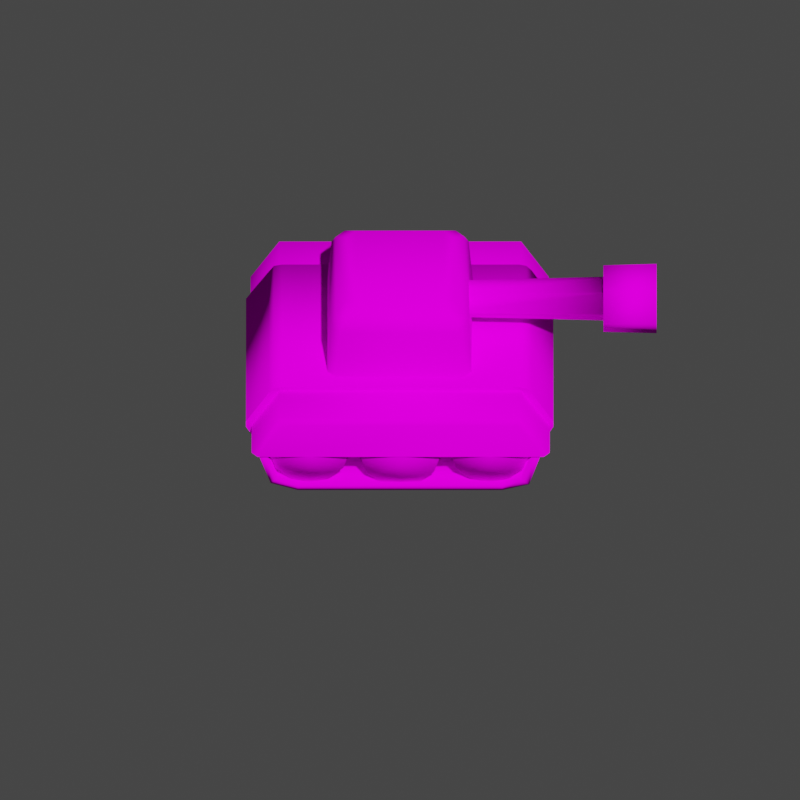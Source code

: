 # Source: tank_pla.blend  (saved by Blender 3.1.7; exported with 4.5.12 LTS)
import bpy
from mathutils import Matrix  # noqa: F401  (used for matrix-valued properties, if any)

bpy.ops.wm.read_factory_settings(use_empty=True)
scene = bpy.context.scene
scene.name = 'Scene'

# ---- collections
col_collection = bpy.data.collections.new('Collection'); scene.collection.children.link(col_collection)

# ---- images (referenced by path relative to the original .blend; pixels are not part of the script)
import os
ASSET_DIR = os.environ.get("B2B_ASSET_DIR", "")  # directory of the original .blend (textures are referenced by path, not embedded)
HERE = os.path.dirname(os.path.abspath(__file__))  # packed textures are extracted next to this script under _unpacked/

def load_image(name, relpath, width, height, colorspace="sRGB"):
    """Load a texture the original file referenced (path relative to the .blend, or extracted next to this script)."""
    p = next((c for c in (os.path.join(HERE, relpath), os.path.join(ASSET_DIR, relpath)) if relpath and os.path.exists(c)), "")
    if p:
        img = bpy.data.images.load(p, check_existing=True)
        img.name = name
    else:  # same state as the original file: an image datablock whose file is absent (Cycles renders it pink)
        img = bpy.data.images.new(name, width, height)
        img.source = "FILE"
        img.filepath = "//" + (relpath or name)
    img.colorspace_settings.name = colorspace
    return img
img_tank_blue_png = load_image('tank_blue.png', 'Tanks/textures/player/tank_blue.png', 1024, 1024, 'sRGB')

# ---- materials (node trees are filled in below, after node groups)
mat_material = bpy.data.materials.new('Material')
mat_material.alpha_threshold = 0.0
mat_material.use_transparent_shadow = False
mat_material.line_color = (0.0, 0.0, 0.0, 1.0)
mat_tank_mat = bpy.data.materials.new('tank_mat')
mat_tank_mat.use_transparent_shadow = False

# ---- material node trees
mat_material.use_nodes = True; mat_material.node_tree.nodes.clear()
_N = mat_material.node_tree.nodes; _L = mat_material.node_tree.links
n0 = _N.new('ShaderNodeOutputMaterial'); n0.name = 'Material Output'; n0.location = (300, 300)
n1 = _N.new('ShaderNodeBsdfPrincipled'); n1.name = 'Principled BSDF'; n1.location = (10, 300)
n1.distribution = 'GGX'
n1.subsurface_method = 'RANDOM_WALK_SKIN'
n1.inputs[2].default_value = 0.4
n1.inputs[3].default_value = 1.45
n1.inputs[27].default_value = (0.0, 0.0, 0.0, 1.0)
n1.inputs[28].default_value = 1.0
_L.new(n1.outputs[0], n0.inputs[0])
n0.is_active_output = True
mat_tank_mat.use_nodes = True; mat_tank_mat.node_tree.nodes.clear()
_N = mat_tank_mat.node_tree.nodes; _L = mat_tank_mat.node_tree.links
n0 = _N.new('ShaderNodeBsdfPrincipled'); n0.name = 'Principled BSDF'; n0.location = (0, 300)
n0.distribution = 'GGX'
n0.subsurface_method = 'RANDOM_WALK_SKIN'
n0.inputs[3].default_value = 1.45
n0.inputs[13].default_value = 0.0
n0.inputs[27].default_value = (0.0, 0.0, 0.0, 1.0)
n0.inputs[28].default_value = 1.0
n1 = _N.new('ShaderNodeOutputMaterial'); n1.name = 'Material Output'; n1.location = (300, 300)
n2 = _N.new('ShaderNodeTexImage'); n2.name = 'Image Texture'; n2.location = (-300, 300)
n2.label = 'Base Color'
n2.image = img_tank_blue_png
_L.new(n0.outputs[0], n1.inputs[0])
_L.new(n2.outputs[0], n0.inputs[0])
n1.is_active_output = True

# ---- world
world_world = bpy.data.worlds.new('World'); scene.world = world_world
world_world.use_nodes = True; world_world.node_tree.nodes.clear()
_N = world_world.node_tree.nodes; _L = world_world.node_tree.links
n0 = _N.new('ShaderNodeOutputWorld'); n0.name = 'World Output'; n0.location = (300, 300)
n1 = _N.new('ShaderNodeBackground'); n1.name = 'Background'; n1.location = (10, 300)
n1.inputs[0].default_value = (0.05088, 0.05088, 0.05088, 1.0)
_L.new(n1.outputs[0], n0.inputs[0])
n0.is_active_output = True
world_world.color = (0.05088, 0.05088, 0.05088)
world_world.use_sun_shadow = False
world_world.sun_shadow_jitter_overblur = 0.0

# ---- cameras
cam_camera = bpy.data.cameras.new('Camera')
cam_camera.type = 'ORTHO'
cam_camera.clip_end = 100.0
cam_camera.ortho_scale = 0.6143

# ---- lights
light_light = bpy.data.lights.new('Light', 'POINT')
light_light.transmission_factor = 0.0
light_light.energy = 3000.0
light_light.shadow_soft_size = 0.1
light_light.shadow_maximum_resolution = 0.006
light_light.use_absolute_resolution = True

# ---- meshes
me_cube = bpy.data.meshes.new('Cube')
me_cube.from_pydata([(1.0, 1.0, 1.0), (1.0, 1.0, -1.0), (1.0, -1.0, 1.0), (1.0, -1.0, -1.0), (-1.0, 1.0, 1.0), (-1.0, 1.0, -1.0), (-1.0, -1.0, 1.0), (-1.0, -1.0, -1.0)], [], [(0, 4, 6, 2), (3, 2, 6, 7), (7, 6, 4, 5), (5, 1, 3, 7), (1, 0, 2, 3), (5, 4, 0, 1)])
_uv = me_cube.uv_layers.new(name='UVMap')
_uv.uv.foreach_set('vector', [0.625, 0.5, 0.875, 0.5, 0.875, 0.75, 0.625, 0.75, 0.375, 0.75, 0.625, 0.75, 0.625, 1.0, 0.375, 1.0, 0.375, 0.0, 0.625, 0.0, 0.625, 0.25, 0.375, 0.25, 0.125, 0.5, 0.375, 0.5, 0.375, 0.75, 0.125, 0.75, 0.375, 0.5, 0.625, 0.5, 0.625, 0.75, 0.375, 0.75, 0.375, 0.25, 0.625, 0.25, 0.625, 0.5, 0.375, 0.5])
me_cube.materials.append(mat_material)
me_cube.use_remesh_preserve_volume = False
me_cube.use_remesh_preserve_attributes = False
me_cube.use_mirror_vertex_groups = False
me_cube.update()
me_polygon1_008 = bpy.data.meshes.new('polygon1.008')
me_polygon1_008.from_pydata([(-0.9053, 12.58, 19.57), (0.006836, 11.0, 10.1), (-1.817, 11.0, 19.57), (-1.37, 13.39, 19.69), (0.9199, 12.58, 19.57), (-2.748, 11.0, 19.69), (-1.37, 8.613, 19.69), (-2.641, 11.0, 15.6), (-1.316, 8.706, 15.6), (1.331, 8.706, 15.6), (-0.8691, 9.481, 16.29), (0.8838, 9.481, 16.29), (1.761, 11.0, 16.29), (1.442, 11.0, 4.098), (0.7246, 9.757, 4.098), (-0.71, 9.757, 4.098), (-1.428, 11.0, 4.098), (-1.746, 11.0, 16.29), (-1.316, 13.29, 15.6), (-0.8691, 12.52, 16.29), (0.8838, 12.52, 16.29), (-0.71, 12.24, 4.098), (1.331, 13.29, 15.6), (2.763, 11.0, 19.69), (1.385, 13.39, 19.69), (2.655, 11.0, 15.6), (1.385, 8.613, 19.69), (0.9199, 9.42, 19.57), (-0.9053, 9.42, 19.57), (1.832, 11.0, 19.57), (0.7246, 12.24, 4.098), (5.63, 7.641, -4.999), (5.282, 12.55, -4.647), (5.007, 7.641, -5.622), (5.63, 7.641, 5.125), (5.007, 7.641, 5.622), (4.655, 12.55, 5.274), (5.282, 12.55, 4.647), (4.975, 13.43, 4.264), (4.271, 13.43, 4.968), (4.975, 13.43, -4.264), (4.271, 13.43, -4.968), (4.655, 12.55, -5.274), (4.114, 14.23, -3.38), (4.114, 14.23, 3.38), (-4.1, 14.23, -3.38), (3.388, 14.23, -4.106), (-3.373, 14.23, -4.106), (-4.256, 13.43, -4.968), (-4.96, 13.43, -4.264), (-5.268, 12.55, -4.647), (-4.96, 13.43, 4.264), (-4.1, 14.23, 3.38), (-4.256, 13.43, 4.968), (-3.373, 14.23, 4.106), (3.388, 14.23, 4.106), (-4.641, 12.55, 5.274), (-4.992, 7.641, 5.497), (-5.268, 12.55, 4.647), (-5.615, 7.641, -4.999), (-5.615, 7.641, 4.999), (-4.992, 7.641, -5.622), (-4.641, 12.55, -5.274)], [], [(4, 0, 1), (1, 0, 2), (0, 5, 2), (3, 5, 0), (4, 3, 0), (6, 5, 8), (5, 6, 2), (5, 3, 7), (8, 5, 7), (8, 7, 10), (9, 8, 11), (9, 6, 8), (11, 8, 10), (12, 9, 11), (12, 11, 13), (13, 11, 14), (11, 10, 14), (14, 10, 15), (15, 17, 16), (10, 17, 15), (7, 18, 17), (17, 18, 19), (10, 7, 17), (17, 19, 16), (19, 22, 20), (19, 20, 21), (16, 19, 21), (18, 22, 19), (24, 23, 22), (22, 23, 25), (22, 25, 20), (18, 24, 22), (23, 26, 25), (25, 26, 9), (25, 9, 12), (20, 25, 12), (26, 23, 27), (28, 26, 27), (6, 26, 28), (26, 6, 9), (2, 28, 1), (28, 27, 1), (2, 6, 28), (27, 23, 29), (1, 27, 29), (29, 4, 1), (29, 24, 4), (23, 24, 29), (3, 24, 18), (24, 3, 4), (21, 20, 30), (30, 12, 13), (20, 12, 30), (7, 3, 18), (32, 34, 31), (33, 32, 31), (37, 34, 32), (34, 36, 35), (37, 36, 34), (39, 37, 38), (38, 37, 40), (37, 32, 40), (39, 36, 37), (43, 40, 41), (40, 42, 41), (40, 32, 42), (38, 40, 43), (44, 38, 43), (43, 45, 44), (46, 45, 43), (41, 46, 43), (47, 46, 41), (47, 45, 46), (48, 47, 41), (49, 47, 48), (49, 45, 47), (49, 48, 50), (51, 49, 50), (52, 49, 51), (52, 45, 49), (53, 52, 51), (54, 52, 53), (52, 54, 55), (44, 52, 55), (45, 52, 44), (53, 39, 55), (55, 54, 53), (55, 38, 44), (55, 39, 38), (56, 53, 51), (39, 53, 56), (56, 51, 58), (36, 56, 57), (57, 56, 58), (36, 39, 56), (58, 51, 50), (57, 58, 60), (60, 58, 59), (58, 50, 59), (59, 62, 61), (59, 50, 62), (61, 62, 33), (62, 42, 33), (48, 42, 62), (50, 48, 62), (35, 36, 57), (41, 42, 48), (42, 32, 33)])
me_polygon1_008.polygons.foreach_set('use_smooth', [1, 1, 1, 1, 1, 1, 1, 1, 1, 0, 0, 1, 0, 1, 1, 1, 1, 1, 1, 1, 0, 0, 0, 1, 0, 1, 1, 0, 1, 1, 1, 1, 1, 1, 1, 1, 1, 1, 1, 1, 1, 1, 1, 1, 1, 1, 1, 1, 1, 1, 1, 1, 1, 1, 1, 1, 1, 1, 1, 1, 1, 1, 1, 1, 1, 1, 1, 1, 1, 1, 1, 1, 1, 1, 1, 1, 1, 1, 1, 1, 1, 1, 1, 1, 1, 1, 1, 1, 1, 1, 1, 1, 1, 1, 1, 1, 1, 1, 1, 1, 1, 1, 1, 1, 1, 1, 1, 1])
_uv = me_polygon1_008.uv_layers.new(name='polygon1_UVs0')
_uv.uv.foreach_set('vector', [0.4375, 0.8438, 0.4375, 0.8438, 0.4375, 0.8438, 0.4375, 0.8438, 0.4375, 0.8438, 0.4375, 0.8438, 0.25, 0.6562, 0.25, 0.6562, 0.25, 0.6562, 0.25, 0.6562, 0.25, 0.6562, 0.25, 0.6562, 0.25, 0.6562, 0.25, 0.6562, 0.25, 0.6562, 0.25, 0.6562, 0.25, 0.6562, 0.25, 0.6562, 0.25, 0.6562, 0.25, 0.6562, 0.25, 0.6562, 0.25, 0.6562, 0.25, 0.6562, 0.25, 0.6562, 0.25, 0.6562, 0.25, 0.6562, 0.25, 0.6562, 0.125, 0.09375, 0.125, 0.09375, 0.125, 0.09375, 0.125, 0.09375, 0.125, 0.09375, 0.125, 0.09375, 0.25, 0.6562, 0.25, 0.6562, 0.25, 0.6562, 0.125, 0.09375, 0.125, 0.09375, 0.125, 0.09375, 0.125, 0.09375, 0.125, 0.09375, 0.125, 0.09375, 0.125, 0.09375, 0.125, 0.09375, 0.125, 0.09375, 0.125, 0.09375, 0.125, 0.09375, 0.125, 0.09375, 0.125, 0.09375, 0.125, 0.09375, 0.125, 0.09375, 0.125, 0.09375, 0.125, 0.09375, 0.125, 0.09375, 0.125, 0.09375, 0.125, 0.09375, 0.125, 0.09375, 0.125, 0.09375, 0.125, 0.09375, 0.125, 0.09375, 0.125, 0.09375, 0.125, 0.09375, 0.125, 0.09375, 0.125, 0.09375, 0.125, 0.09375, 0.125, 0.09375, 0.125, 0.09375, 0.125, 0.09375, 0.125, 0.09375, 0.125, 0.09375, 0.125, 0.09375, 0.125, 0.09375, 0.125, 0.09375, 0.125, 0.09375, 0.125, 0.09375, 0.125, 0.09375, 0.125, 0.09375, 0.125, 0.09375, 0.125, 0.09375, 0.125, 0.09375, 0.125, 0.09375, 0.125, 0.09375, 0.125, 0.09375, 0.125, 0.09375, 0.25, 0.6562, 0.25, 0.6562, 0.25, 0.6562, 0.25, 0.6562, 0.25, 0.6562, 0.25, 0.6562, 0.125, 0.09375, 0.125, 0.09375, 0.125, 0.09375, 0.25, 0.6562, 0.25, 0.6562, 0.25, 0.6562, 0.25, 0.6562, 0.25, 0.6562, 0.25, 0.6562, 0.25, 0.6562, 0.25, 0.6562, 0.25, 0.6562, 0.125, 0.09375, 0.125, 0.09375, 0.125, 0.09375, 0.125, 0.09375, 0.125, 0.09375, 0.125, 0.09375, 0.25, 0.6562, 0.25, 0.6562, 0.25, 0.6562, 0.25, 0.6562, 0.25, 0.6562, 0.25, 0.6562, 0.25, 0.6562, 0.25, 0.6562, 0.25, 0.6562, 0.25, 0.6562, 0.25, 0.6562, 0.25, 0.6562, 0.4375, 0.8438, 0.4375, 0.8438, 0.4375, 0.8438, 0.4375, 0.8438, 0.4375, 0.8438, 0.4375, 0.8438, 0.25, 0.6562, 0.25, 0.6562, 0.25, 0.6562, 0.25, 0.6562, 0.25, 0.6562, 0.25, 0.6562, 0.4375, 0.8438, 0.4375, 0.8438, 0.4375, 0.8438, 0.4375, 0.8438, 0.4375, 0.8438, 0.4375, 0.8438, 0.25, 0.6562, 0.25, 0.6562, 0.25, 0.6562, 0.25, 0.6562, 0.25, 0.6562, 0.25, 0.6562, 0.25, 0.6562, 0.25, 0.6562, 0.25, 0.6562, 0.25, 0.6562, 0.25, 0.6562, 0.25, 0.6562, 0.125, 0.09375, 0.125, 0.09375, 0.125, 0.09375, 0.125, 0.09375, 0.125, 0.09375, 0.125, 0.09375, 0.125, 0.09375, 0.125, 0.09375, 0.125, 0.09375, 0.25, 0.6562, 0.25, 0.6562, 0.25, 0.6562, 0.1875, 0.8438, 0.1875, 0.8438, 0.1875, 0.8438, 0.1875, 0.8438, 0.1875, 0.8438, 0.1875, 0.8438, 0.1875, 0.8438, 0.1875, 0.8438, 0.1875, 0.8438, 0.1875, 0.8438, 0.1875, 0.8438, 0.1875, 0.8438, 0.1875, 0.8438, 0.1875, 0.8438, 0.1875, 0.8438, 0.1875, 0.8438, 0.1875, 0.8438, 0.1875, 0.8438, 0.1875, 0.8438, 0.1875, 0.8438, 0.1875, 0.8438, 0.1875, 0.8438, 0.1875, 0.8438, 0.1875, 0.8438, 0.1875, 0.8438, 0.1875, 0.8438, 0.1875, 0.8438, 0.1875, 0.8438, 0.1875, 0.8438, 0.1875, 0.8438, 0.1875, 0.8438, 0.1875, 0.8438, 0.1875, 0.8438, 0.1875, 0.8438, 0.1875, 0.8438, 0.1875, 0.8438, 0.1875, 0.8438, 0.1875, 0.8438, 0.1875, 0.8438, 0.1875, 0.8438, 0.1875, 0.8438, 0.1875, 0.8438, 0.1875, 0.8438, 0.1875, 0.8438, 0.1875, 0.8438, 0.1875, 0.8438, 0.1875, 0.8438, 0.1875, 0.8438, 0.1875, 0.8438, 0.1875, 0.8438, 0.1875, 0.8438, 0.1875, 0.8438, 0.1875, 0.8438, 0.1875, 0.8438, 0.1875, 0.8438, 0.1875, 0.8438, 0.1875, 0.8438, 0.1875, 0.8438, 0.1875, 0.8438, 0.1875, 0.8438, 0.1875, 0.8438, 0.1875, 0.8438, 0.1875, 0.8438, 0.1875, 0.8438, 0.1875, 0.8438, 0.1875, 0.8438, 0.1875, 0.8438, 0.1875, 0.8438, 0.1875, 0.8438, 0.1875, 0.8438, 0.1875, 0.8438, 0.1875, 0.8438, 0.1875, 0.8438, 0.1875, 0.8438, 0.1875, 0.8438, 0.1875, 0.8438, 0.1875, 0.8438, 0.1875, 0.8438, 0.1875, 0.8438, 0.1875, 0.8438, 0.1875, 0.8438, 0.1875, 0.8438, 0.1875, 0.8438, 0.1875, 0.8438, 0.1875, 0.8438, 0.1875, 0.8438, 0.1875, 0.8438, 0.1875, 0.8438, 0.1875, 0.8438, 0.1875, 0.8438, 0.1875, 0.8438, 0.1875, 0.8438, 0.1875, 0.8438, 0.1875, 0.8438, 0.1875, 0.8438, 0.1875, 0.8438, 0.1875, 0.8438, 0.1875, 0.8438, 0.1875, 0.8438, 0.1875, 0.8438, 0.1875, 0.8438, 0.1875, 0.8438, 0.1875, 0.8438, 0.1875, 0.8438, 0.1875, 0.8438, 0.1875, 0.8438, 0.1875, 0.8438, 0.1875, 0.8438, 0.1875, 0.8438, 0.1875, 0.8438, 0.1875, 0.8438, 0.1875, 0.8438, 0.1875, 0.8438, 0.1875, 0.8438, 0.1875, 0.8438, 0.1875, 0.8438, 0.1875, 0.8438, 0.1875, 0.8438, 0.1875, 0.8438, 0.1875, 0.8438, 0.1875, 0.8438, 0.1875, 0.8438, 0.1875, 0.8438, 0.1875, 0.8438, 0.1875, 0.8438, 0.1875, 0.8438, 0.1875, 0.8438, 0.1875, 0.8438, 0.1875, 0.8438, 0.1875, 0.8438, 0.1875, 0.8438, 0.1875, 0.8438, 0.1875, 0.8438, 0.1875, 0.8438, 0.1875, 0.8438, 0.1875, 0.8438, 0.1875, 0.8438, 0.1875, 0.8438, 0.1875, 0.8438, 0.1875, 0.8438, 0.1875, 0.8438, 0.1875, 0.8438, 0.1875, 0.8438, 0.1875, 0.8438, 0.1875, 0.8438, 0.1875, 0.8438, 0.1875, 0.8438, 0.1875, 0.8438, 0.1875, 0.8438, 0.1875, 0.8438, 0.1875, 0.8438, 0.1875, 0.8438, 0.1875, 0.8438, 0.1875, 0.8438, 0.1875, 0.8438, 0.1875, 0.8438, 0.1875, 0.8438, 0.1875, 0.8438, 0.1875, 0.8438, 0.1875, 0.8438, 0.1875, 0.8438, 0.1875, 0.8438])
_ca = me_polygon1_008.color_attributes.new('polygon1_Colors0', 'BYTE_COLOR', 'CORNER')
_ca.data.foreach_set('color', [0.2961, 0.2961, 0.2961, 1.0, 0.2961, 0.2961, 0.2961, 1.0, 0.5029, 0.5029, 0.5029, 1.0, 0.5029, 0.5029, 0.5029, 1.0, 0.2961, 0.2961, 0.2961, 1.0, 0.552, 0.552, 0.552, 1.0, 0.4179, 0.4179, 0.4179, 1.0, 0.4564, 0.4564, 0.4564, 1.0, 0.4564, 0.4564, 0.4564, 1.0, 0.4179, 0.4179, 0.4179, 1.0, 0.4564, 0.4564, 0.4564, 1.0, 0.4179, 0.4179, 0.4179, 1.0, 0.4179, 0.4179, 0.4179, 1.0, 0.4179, 0.4179, 0.4179, 1.0, 0.4179, 0.4179, 0.4179, 1.0, 0.305, 0.305, 0.305, 1.0, 0.552, 0.552, 0.552, 1.0, 0.3005, 0.3005, 0.3005, 1.0, 0.4564, 0.4564, 0.4564, 1.0, 0.4969, 0.4969, 0.4969, 1.0, 0.4564, 0.4564, 0.4564, 1.0, 0.552, 0.552, 0.552, 1.0, 0.9047, 0.9047, 0.9047, 1.0, 0.552, 0.552, 0.552, 1.0, 0.3005, 0.3005, 0.3005, 1.0, 0.552, 0.552, 0.552, 1.0, 0.552, 0.552, 0.552, 1.0, 0.7682, 0.7682, 0.7682, 1.0, 0.7758, 0.7758, 0.7758, 1.0, 0.7758, 0.7758, 0.7758, 1.0, 0.9131, 0.9131, 0.9131, 1.0, 0.9131, 0.9131, 0.9131, 1.0, 0.9216, 0.9216, 0.9216, 1.0, 0.3005, 0.3005, 0.3005, 1.0, 0.305, 0.305, 0.305, 1.0, 0.3005, 0.3005, 0.3005, 1.0, 0.9216, 0.9216, 0.9216, 1.0, 0.9131, 0.9131, 0.9131, 1.0, 0.9216, 0.9216, 0.9216, 1.0, 0.6514, 0.6514, 0.6514, 1.0, 0.7682, 0.7682, 0.7682, 1.0, 0.7758, 0.7758, 0.7758, 1.0, 0.552, 0.552, 0.552, 1.0, 0.305, 0.305, 0.305, 1.0, 0.2195, 0.2195, 0.2195, 1.0, 0.2195, 0.2195, 0.2195, 1.0, 0.305, 0.305, 0.305, 1.0, 0.08228, 0.08228, 0.08228, 1.0, 0.305, 0.305, 0.305, 1.0, 0.305, 0.305, 0.305, 1.0, 0.08228, 0.08228, 0.08228, 1.0, 0.08228, 0.08228, 0.08228, 1.0, 0.305, 0.305, 0.305, 1.0, 0.08228, 0.08228, 0.08228, 1.0, 0.08228, 0.08228, 0.08228, 1.0, 0.552, 0.552, 0.552, 1.0, 0.2195, 0.2195, 0.2195, 1.0, 0.305, 0.305, 0.305, 1.0, 0.552, 0.552, 0.552, 1.0, 0.08228, 0.08228, 0.08228, 1.0, 0.521, 0.521, 0.521, 1.0, 0.521, 0.521, 0.521, 1.0, 0.5271, 0.5271, 0.5271, 1.0, 0.5271, 0.5271, 0.5271, 1.0, 0.521, 0.521, 0.521, 1.0, 0.521, 0.521, 0.521, 1.0, 0.7758, 0.7758, 0.7758, 1.0, 0.7758, 0.7758, 0.7758, 1.0, 0.7758, 0.7758, 0.7758, 1.0, 0.552, 0.552, 0.552, 1.0, 0.9131, 0.9131, 0.9131, 1.0, 0.2195, 0.2195, 0.2195, 1.0, 0.4125, 0.4125, 0.4125, 1.0, 0.4125, 0.4125, 0.4125, 1.0, 0.4125, 0.4125, 0.4125, 1.0, 0.9131, 0.9131, 0.9131, 1.0, 0.9131, 0.9131, 0.9131, 1.0, 0.4564, 0.4564, 0.4564, 1.0, 0.2195, 0.2195, 0.2195, 1.0, 0.9131, 0.9131, 0.9131, 1.0, 0.4564, 0.4564, 0.4564, 1.0, 0.4125, 0.4125, 0.4125, 1.0, 0.4125, 0.4125, 0.4125, 1.0, 0.4125, 0.4125, 0.4125, 1.0, 0.9047, 0.9047, 0.9047, 1.0, 0.552, 0.552, 0.552, 1.0, 0.9131, 0.9131, 0.9131, 1.0, 0.9131, 0.9131, 0.9131, 1.0, 0.552, 0.552, 0.552, 1.0, 0.552, 0.552, 0.552, 1.0, 0.521, 0.521, 0.521, 1.0, 0.6514, 0.6514, 0.6514, 1.0, 0.521, 0.521, 0.521, 1.0, 0.9131, 0.9131, 0.9131, 1.0, 0.9047, 0.9047, 0.9047, 1.0, 0.9131, 0.9131, 0.9131, 1.0, 0.552, 0.552, 0.552, 1.0, 0.305, 0.305, 0.305, 1.0, 0.552, 0.552, 0.552, 1.0, 0.552, 0.552, 0.552, 1.0, 0.305, 0.305, 0.305, 1.0, 0.3005, 0.3005, 0.3005, 1.0, 0.6514, 0.6514, 0.6514, 1.0, 0.7682, 0.7682, 0.7682, 1.0, 0.6514, 0.6514, 0.6514, 1.0, 0.521, 0.521, 0.521, 1.0, 0.6514, 0.6514, 0.6514, 1.0, 0.6514, 0.6514, 0.6514, 1.0, 0.4969, 0.4969, 0.4969, 1.0, 0.4564, 0.4564, 0.4564, 1.0, 0.4969, 0.4969, 0.4969, 1.0, 0.4969, 0.4969, 0.4969, 1.0, 0.4969, 0.4969, 0.4969, 1.0, 0.4969, 0.4969, 0.4969, 1.0, 0.4969, 0.4969, 0.4969, 1.0, 0.4969, 0.4969, 0.4969, 1.0, 0.4969, 0.4969, 0.4969, 1.0, 0.305, 0.305, 0.305, 1.0, 0.305, 0.305, 0.305, 1.0, 0.3005, 0.3005, 0.3005, 1.0, 0.552, 0.552, 0.552, 1.0, 0.8796, 0.8796, 0.8796, 1.0, 0.5029, 0.5029, 0.5029, 1.0, 0.8796, 0.8796, 0.8796, 1.0, 0.8796, 0.8796, 0.8796, 1.0, 0.5029, 0.5029, 0.5029, 1.0, 0.4564, 0.4564, 0.4564, 1.0, 0.4969, 0.4969, 0.4969, 1.0, 0.4969, 0.4969, 0.4969, 1.0, 0.4969, 0.4969, 0.4969, 1.0, 0.4564, 0.4564, 0.4564, 1.0, 0.4564, 0.4564, 0.4564, 1.0, 0.5029, 0.5029, 0.5029, 1.0, 0.8796, 0.8796, 0.8796, 1.0, 0.552, 0.552, 0.552, 1.0, 0.552, 0.552, 0.552, 1.0, 0.2961, 0.2961, 0.2961, 1.0, 0.5029, 0.5029, 0.5029, 1.0, 0.4564, 0.4564, 0.4564, 1.0, 0.4179, 0.4179, 0.4179, 1.0, 0.4179, 0.4179, 0.4179, 1.0, 0.4564, 0.4564, 0.4564, 1.0, 0.4179, 0.4179, 0.4179, 1.0, 0.4564, 0.4564, 0.4564, 1.0, 0.9047, 0.9047, 0.9047, 1.0, 0.9047, 0.9047, 0.9047, 1.0, 0.9131, 0.9131, 0.9131, 1.0, 0.4179, 0.4179, 0.4179, 1.0, 0.4179, 0.4179, 0.4179, 1.0, 0.4179, 0.4179, 0.4179, 1.0, 0.4564, 0.4564, 0.4564, 1.0, 0.9131, 0.9131, 0.9131, 1.0, 0.4564, 0.4564, 0.4564, 1.0, 0.4564, 0.4564, 0.4564, 1.0, 0.552, 0.552, 0.552, 1.0, 0.2195, 0.2195, 0.2195, 1.0, 0.9131, 0.9131, 0.9131, 1.0, 0.552, 0.552, 0.552, 1.0, 0.4564, 0.4564, 0.4564, 1.0, 0.552, 0.552, 0.552, 1.0, 0.9047, 0.9047, 0.9047, 1.0, 0.9131, 0.9131, 0.9131, 1.0, 0.4287, 0.4287, 0.4287, 1.0, 0.4072, 0.4072, 0.4072, 1.0, 0.4072, 0.4072, 0.4072, 1.0, 0.491, 0.491, 0.491, 1.0, 0.4287, 0.4287, 0.4287, 1.0, 0.4072, 0.4072, 0.4072, 1.0, 0.4287, 0.4287, 0.4287, 1.0, 0.4072, 0.4072, 0.4072, 1.0, 0.4287, 0.4287, 0.4287, 1.0, 0.4072, 0.4072, 0.4072, 1.0, 0.521, 0.521, 0.521, 1.0, 0.491, 0.491, 0.491, 1.0, 0.4287, 0.4287, 0.4287, 1.0, 0.521, 0.521, 0.521, 1.0, 0.4072, 0.4072, 0.4072, 1.0, 0.6724, 0.6724, 0.6724, 1.0, 0.4287, 0.4287, 0.4287, 1.0, 0.5841, 0.5841, 0.5841, 1.0, 0.5841, 0.5841, 0.5841, 1.0, 0.4287, 0.4287, 0.4287, 1.0, 0.5841, 0.5841, 0.5841, 1.0, 0.4287, 0.4287, 0.4287, 1.0, 0.4287, 0.4287, 0.4287, 1.0, 0.5841, 0.5841, 0.5841, 1.0, 0.6724, 0.6724, 0.6724, 1.0, 0.521, 0.521, 0.521, 1.0, 0.4287, 0.4287, 0.4287, 1.0, 0.8228, 0.8228, 0.8228, 1.0, 0.5841, 0.5841, 0.5841, 1.0, 0.6724, 0.6724, 0.6724, 1.0, 0.5841, 0.5841, 0.5841, 1.0, 0.521, 0.521, 0.521, 1.0, 0.6724, 0.6724, 0.6724, 1.0, 0.5841, 0.5841, 0.5841, 1.0, 0.4287, 0.4287, 0.4287, 1.0, 0.521, 0.521, 0.521, 1.0, 0.5841, 0.5841, 0.5841, 1.0, 0.5841, 0.5841, 0.5841, 1.0, 0.8228, 0.8228, 0.8228, 1.0, 0.8228, 0.8228, 0.8228, 1.0, 0.5841, 0.5841, 0.5841, 1.0, 0.8228, 0.8228, 0.8228, 1.0, 0.8228, 0.8228, 0.8228, 1.0, 0.9734, 0.9734, 0.9734, 1.0, 0.8228, 0.8228, 0.8228, 1.0, 0.8388, 0.8388, 0.8388, 1.0, 0.9734, 0.9734, 0.9734, 1.0, 0.8228, 0.8228, 0.8228, 1.0, 0.6724, 0.6724, 0.6724, 1.0, 0.8388, 0.8388, 0.8388, 1.0, 0.8228, 0.8228, 0.8228, 1.0, 0.9216, 0.9216, 0.9216, 1.0, 0.8388, 0.8388, 0.8388, 1.0, 0.6724, 0.6724, 0.6724, 1.0, 0.9216, 0.9216, 0.9216, 1.0, 0.9734, 0.9734, 0.9734, 1.0, 0.8388, 0.8388, 0.8388, 1.0, 0.8228, 0.8228, 0.8228, 1.0, 0.9216, 0.9216, 0.9216, 1.0, 0.6724, 0.6724, 0.6724, 1.0, 0.9387, 0.9387, 0.9387, 1.0, 0.9216, 0.9216, 0.9216, 1.0, 0.8228, 0.8228, 0.8228, 1.0, 0.9387, 0.9387, 0.9387, 1.0, 0.9734, 0.9734, 0.9734, 1.0, 0.9216, 0.9216, 0.9216, 1.0, 0.9387, 0.9387, 0.9387, 1.0, 0.8228, 0.8228, 0.8228, 1.0, 0.807, 0.807, 0.807, 1.0, 0.9387, 0.9387, 0.9387, 1.0, 0.9387, 0.9387, 0.9387, 1.0, 0.807, 0.807, 0.807, 1.0, 0.9734, 0.9734, 0.9734, 1.0, 0.9387, 0.9387, 0.9387, 1.0, 0.9387, 0.9387, 0.9387, 1.0, 0.9734, 0.9734, 0.9734, 1.0, 0.9734, 0.9734, 0.9734, 1.0, 0.9387, 0.9387, 0.9387, 1.0, 0.8228, 0.8228, 0.8228, 1.0, 0.9734, 0.9734, 0.9734, 1.0, 0.9387, 0.9387, 0.9387, 1.0, 0.9216, 0.9216, 0.9216, 1.0, 0.9734, 0.9734, 0.9734, 1.0, 0.8228, 0.8228, 0.8228, 1.0, 0.9734, 0.9734, 0.9734, 1.0, 0.9216, 0.9216, 0.9216, 1.0, 0.8388, 0.8388, 0.8388, 1.0, 0.8228, 0.8228, 0.8228, 1.0, 0.9734, 0.9734, 0.9734, 1.0, 0.8388, 0.8388, 0.8388, 1.0, 0.9734, 0.9734, 0.9734, 1.0, 0.9734, 0.9734, 0.9734, 1.0, 0.8228, 0.8228, 0.8228, 1.0, 0.8228, 0.8228, 0.8228, 1.0, 0.6724, 0.6724, 0.6724, 1.0, 0.8388, 0.8388, 0.8388, 1.0, 0.8388, 0.8388, 0.8388, 1.0, 0.9216, 0.9216, 0.9216, 1.0, 0.8228, 0.8228, 0.8228, 1.0, 0.8388, 0.8388, 0.8388, 1.0, 0.5841, 0.5841, 0.5841, 1.0, 0.8228, 0.8228, 0.8228, 1.0, 0.8388, 0.8388, 0.8388, 1.0, 0.6724, 0.6724, 0.6724, 1.0, 0.5841, 0.5841, 0.5841, 1.0, 0.6724, 0.6724, 0.6724, 1.0, 0.8228, 0.8228, 0.8228, 1.0, 0.9387, 0.9387, 0.9387, 1.0, 0.6724, 0.6724, 0.6724, 1.0, 0.8228, 0.8228, 0.8228, 1.0, 0.6724, 0.6724, 0.6724, 1.0, 0.6724, 0.6724, 0.6724, 1.0, 0.9387, 0.9387, 0.9387, 1.0, 0.807, 0.807, 0.807, 1.0, 0.521, 0.521, 0.521, 1.0, 0.6724, 0.6724, 0.6724, 1.0, 0.6376, 0.6376, 0.6376, 1.0, 0.6376, 0.6376, 0.6376, 1.0, 0.6724, 0.6724, 0.6724, 1.0, 0.807, 0.807, 0.807, 1.0, 0.521, 0.521, 0.521, 1.0, 0.6724, 0.6724, 0.6724, 1.0, 0.6724, 0.6724, 0.6724, 1.0, 0.807, 0.807, 0.807, 1.0, 0.9387, 0.9387, 0.9387, 1.0, 0.807, 0.807, 0.807, 1.0, 0.6376, 0.6376, 0.6376, 1.0, 0.807, 0.807, 0.807, 1.0, 0.7529, 0.7529, 0.7529, 1.0, 0.7529, 0.7529, 0.7529, 1.0, 0.807, 0.807, 0.807, 1.0, 0.7529, 0.7529, 0.7529, 1.0, 0.807, 0.807, 0.807, 1.0, 0.807, 0.807, 0.807, 1.0, 0.7529, 0.7529, 0.7529, 1.0, 0.7529, 0.7529, 0.7529, 1.0, 0.6724, 0.6724, 0.6724, 1.0, 0.6376, 0.6376, 0.6376, 1.0, 0.7529, 0.7529, 0.7529, 1.0, 0.807, 0.807, 0.807, 1.0, 0.6724, 0.6724, 0.6724, 1.0, 0.6376, 0.6376, 0.6376, 1.0, 0.6724, 0.6724, 0.6724, 1.0, 0.491, 0.491, 0.491, 1.0, 0.6724, 0.6724, 0.6724, 1.0, 0.521, 0.521, 0.521, 1.0, 0.491, 0.491, 0.491, 1.0, 0.8228, 0.8228, 0.8228, 1.0, 0.521, 0.521, 0.521, 1.0, 0.6724, 0.6724, 0.6724, 1.0, 0.807, 0.807, 0.807, 1.0, 0.8228, 0.8228, 0.8228, 1.0, 0.6724, 0.6724, 0.6724, 1.0, 0.491, 0.491, 0.491, 1.0, 0.521, 0.521, 0.521, 1.0, 0.6376, 0.6376, 0.6376, 1.0, 0.6724, 0.6724, 0.6724, 1.0, 0.521, 0.521, 0.521, 1.0, 0.8228, 0.8228, 0.8228, 1.0, 0.521, 0.521, 0.521, 1.0, 0.4287, 0.4287, 0.4287, 1.0, 0.491, 0.491, 0.491, 1.0])
me_polygon1_008.materials.append(mat_tank_mat)
me_polygon1_008.use_remesh_fix_poles = True
me_polygon1_008.use_remesh_preserve_attributes = False
me_polygon1_008.update()
me_polygon1_012 = bpy.data.meshes.new('polygon1.012')
me_polygon1_012.from_pydata([(-9.538, 3.836, -11.41), (-10.0, 3.836, -10.95), (-9.538, 7.667, -9.29), (-6.659, 3.836, -11.41), (-6.659, 7.667, -9.29), (-9.538, 7.667, 9.29), (-6.659, 7.667, 9.29), (-6.659, 3.836, 11.49), (-9.538, 3.836, 11.49), (-10.0, 3.836, 11.03), (-10.0, 7.205, 9.023), (-10.0, 7.205, -9.018), (-9.857, 1.276, 9.462), (-6.674, 1.276, 9.462), (-9.857, 4.038, 10.29), (-9.857, 0.8408, 9.944), (-9.857, 0.6494, 7.849), (-6.674, 0.6494, 7.849), (-6.674, 0.07813, -7.838), (-6.674, 0.6494, -7.838), (-6.674, 0.07813, 7.849), (-9.857, 0.07813, 7.849), (-9.857, 0.07813, -7.838), (-6.674, 0.8408, 9.944), (-6.674, 4.038, 10.29), (-6.674, 4.086, 10.93), (-9.857, 4.086, 10.93), (-9.857, 0.707, -9.903), (-9.857, 1.103, -9.324), (-9.857, 0.6494, -7.838), (-6.674, 1.103, -9.324), (-6.674, 4.038, -10.19), (-6.674, 0.707, -9.903), (-9.857, 4.086, -10.85), (-6.674, 4.086, -10.85), (-9.857, 4.038, -10.19), (6.772, 0.6143, -6.877), (9.485, 0.6143, -6.877), (6.772, 1.018, -8.383), (6.772, 1.018, -5.372), (9.485, 1.018, -5.372), (10.05, 3.625, -6.877), (9.485, 2.12, -4.271), (9.485, 3.625, -3.867), (6.772, 2.12, -4.271), (6.772, 3.625, -3.867), (6.772, 5.13, -4.271), (9.485, 5.13, -4.271), (9.485, 6.232, -5.372), (9.485, 6.636, -6.877), (6.772, 6.232, -5.372), (6.772, 6.636, -6.877), (6.772, 6.232, -8.383), (9.485, 6.232, -8.383), (9.485, 5.13, -9.484), (6.772, 5.13, -9.484), (9.485, 3.625, -9.888), (9.485, 2.12, -9.484), (6.772, 3.625, -9.888), (6.772, 2.12, -9.484), (9.485, 1.018, -8.383), (6.772, 0.1553, 2.207e-15), (9.485, 0.1553, 2.207e-15), (6.772, 0.5586, -1.505), (6.772, 0.5586, 1.505), (9.485, 0.5586, 1.505), (10.05, 3.166, 4.499e-14), (9.485, 1.661, 2.607), (9.485, 3.166, 3.011), (6.772, 1.661, 2.607), (6.772, 3.166, 3.011), (6.772, 4.671, 2.607), (9.485, 4.671, 2.607), (9.485, 5.772, 1.505), (9.485, 6.176, 8.776e-14), (6.772, 5.772, 1.505), (6.772, 6.176, 8.776e-14), (6.772, 5.772, -1.505), (9.485, 5.772, -1.505), (9.485, 4.671, -2.607), (6.772, 4.671, -2.607), (9.485, 3.166, -3.011), (9.485, 1.661, -2.607), (6.772, 3.166, -3.011), (6.772, 1.661, -2.607), (9.485, 0.5586, -1.505), (6.772, 0.6143, 6.958), (9.485, 0.6143, 6.958), (6.772, 1.018, 5.453), (6.772, 1.018, 8.463), (9.485, 1.018, 8.463), (9.485, 2.12, 9.565), (10.05, 3.625, 6.958), (9.485, 6.636, 6.958), (9.485, 5.13, 9.565), (9.485, 3.625, 3.948), (9.485, 3.625, 9.969), (9.485, 6.232, 8.463), (9.485, 5.13, 4.352), (9.485, 1.018, 5.453), (9.485, 6.232, 5.453), (9.485, 2.12, 4.352), (6.772, 2.12, 4.352), (6.772, 3.625, 3.948), (6.772, 5.13, 4.352), (6.772, 6.232, 5.453), (6.772, 6.636, 6.958), (6.772, 6.232, 8.463), (6.772, 5.13, 9.565), (6.772, 3.625, 9.969), (6.772, 2.12, 9.565), (-6.772, 1.018, -8.383), (-9.485, 0.6143, -6.877), (-6.772, 0.6143, -6.877), (-6.772, 2.12, -9.484), (-9.485, 1.018, -8.383), (-9.485, 2.12, -9.484), (-10.05, 3.625, -6.877), (-9.485, 2.12, -4.271), (-9.485, 5.13, -9.484), (-9.485, 3.625, -9.888), (-9.485, 6.636, -6.877), (-9.485, 5.13, -4.271), (-9.485, 3.625, -3.867), (-9.485, 6.232, -8.383), (-9.485, 1.018, -5.372), (-9.485, 6.232, -5.372), (-6.772, 5.13, -4.271), (-6.772, 6.232, -5.372), (-6.772, 6.636, -6.877), (-6.772, 6.232, -8.383), (-6.772, 5.13, -9.484), (-6.772, 3.625, -9.888), (-6.772, 3.625, -3.867), (-6.772, 2.12, -4.271), (-6.772, 1.018, -5.372), (-6.772, 1.018, 5.453), (-9.485, 0.6143, 6.958), (-6.772, 0.6143, 6.958), (-6.772, 2.12, 4.352), (-9.485, 1.018, 5.453), (-10.05, 3.625, 6.958), (-9.485, 2.12, 4.352), (-9.485, 3.625, 3.948), (-6.772, 3.625, 3.948), (-6.772, 5.13, 4.352), (-6.772, 6.232, 5.453), (-9.485, 5.13, 4.352), (-9.485, 6.232, 5.453), (-9.485, 6.636, 6.958), (-6.772, 6.636, 6.958), (-6.772, 6.232, 8.463), (-6.772, 5.13, 9.565), (-9.485, 6.232, 8.463), (-9.485, 5.13, 9.565), (-6.772, 3.625, 9.969), (-9.485, 3.625, 9.969), (-9.485, 2.12, 9.565), (-6.772, 2.12, 9.565), (-6.772, 1.018, 8.463), (-9.485, 1.018, 8.463), (9.857, 1.276, 9.462), (9.857, 0.6494, 7.849), (9.857, 0.8408, 9.944), (6.674, 1.276, 9.462), (6.674, 0.6494, 7.849), (9.857, 4.038, 10.29), (9.857, 4.086, 10.93), (6.674, 4.038, 10.29), (6.674, 0.8408, 9.944), (6.674, 4.086, 10.93), (9.857, 0.07812, 7.849), (6.674, 0.07812, 7.849), (9.857, 0.07812, -7.838), (6.674, 0.07812, -7.838), (6.674, 0.6494, -7.838), (9.857, 0.707, -9.903), (6.674, 0.707, -9.903), (6.674, 1.103, -9.324), (9.857, 4.086, -10.85), (6.674, 4.086, -10.85), (6.674, 4.038, -10.19), (9.857, 4.038, -10.19), (9.857, 1.103, -9.324), (9.857, 0.6494, -7.838), (6.674, 7.455, -10.08), (6.674, 7.458, 10.08), (6.674, 4.345, -11.76), (-6.659, 4.345, -11.76), (6.674, 7.911, 9.701), (6.674, 7.911, -9.701), (-6.659, 7.911, -9.701), (-6.659, 7.455, -10.08), (-6.659, 7.294, 10.08), (-6.659, 4.342, 11.84), (-6.659, 3.775, 11.84), (-6.659, 3.773, -11.76), (6.674, 4.342, 11.84), (6.674, 3.775, 11.84), (6.674, 3.773, -11.76), (6.674, 0.4131, -10.08), (6.674, 0.4131, 10.09), (6.674, 0.05957, -9.701), (-6.659, 0.4131, 10.09), (6.674, 0.05957, 9.701), (-6.659, 0.05957, 9.701), (-6.659, 0.05957, -9.701), (-6.659, 0.4131, -10.08), (-6.659, 7.911, 9.701), (-6.659, 8.059, 9.099), (-6.659, 8.059, -9.194), (6.674, 8.059, 9.099), (6.674, 8.059, -9.194), (9.553, 3.836, 11.41), (10.01, 3.836, 10.95), (9.553, 7.667, 9.29), (6.674, 3.836, 11.41), (6.674, 7.667, 9.29), (9.553, 7.667, -9.29), (6.674, 7.667, -9.29), (9.553, 3.836, -11.49), (6.674, 3.836, -11.49), (10.01, 3.836, -11.03), (10.01, 7.205, -9.023), (10.01, 7.205, 9.018)], [], [(1, 2, 0), (0, 2, 3), (3, 2, 4), (6, 4, 5), (5, 4, 2), (6, 8, 7), (5, 8, 6), (8, 5, 10), (10, 9, 8), (5, 11, 10), (1, 9, 10), (10, 11, 1), (5, 2, 11), (11, 2, 1), (13, 17, 12), (14, 13, 12), (14, 12, 15), (12, 16, 15), (12, 17, 16), (17, 13, 20), (19, 17, 18), (18, 17, 20), (17, 19, 16), (22, 20, 21), (20, 23, 21), (20, 13, 23), (18, 20, 22), (13, 24, 23), (23, 24, 25), (23, 25, 15), (21, 23, 15), (25, 24, 26), (15, 25, 26), (26, 14, 15), (26, 24, 14), (24, 13, 14), (21, 29, 22), (27, 18, 22), (22, 28, 27), (29, 28, 22), (16, 29, 21), (29, 30, 28), (19, 30, 29), (16, 19, 29), (31, 30, 32), (30, 31, 28), (30, 19, 32), (32, 19, 18), (32, 18, 27), (33, 32, 27), (34, 32, 33), (34, 31, 32), (35, 34, 33), (31, 34, 35), (28, 31, 35), (28, 35, 27), (27, 35, 33), (15, 16, 21), (37, 40, 36), (38, 37, 36), (36, 40, 39), (42, 40, 41), (40, 37, 41), (40, 42, 39), (41, 43, 42), (42, 43, 44), (39, 42, 44), (44, 43, 45), (45, 47, 46), (43, 47, 45), (47, 48, 46), (47, 43, 41), (48, 47, 41), (41, 49, 48), (48, 49, 50), (46, 48, 50), (50, 49, 51), (51, 53, 52), (49, 53, 51), (54, 53, 41), (53, 54, 52), (53, 49, 41), (52, 54, 55), (54, 56, 55), (41, 56, 54), (57, 56, 41), (56, 57, 58), (55, 56, 58), (58, 57, 59), (59, 60, 38), (57, 60, 59), (41, 37, 60), (60, 37, 38), (60, 57, 41), (62, 65, 61), (63, 62, 61), (61, 65, 64), (62, 66, 65), (65, 66, 67), (65, 67, 64), (67, 66, 68), (67, 68, 69), (64, 67, 69), (69, 68, 70), (70, 72, 71), (68, 72, 70), (68, 66, 72), (66, 73, 72), (72, 73, 71), (74, 73, 66), (73, 74, 75), (71, 73, 75), (75, 74, 76), (76, 78, 77), (74, 78, 76), (66, 79, 78), (78, 79, 77), (78, 74, 66), (77, 79, 80), (79, 81, 80), (81, 79, 66), (82, 81, 66), (81, 82, 83), (80, 81, 83), (83, 82, 84), (84, 85, 63), (82, 85, 84), (85, 66, 62), (85, 62, 63), (82, 66, 85), (87, 90, 86), (88, 87, 86), (86, 90, 89), (90, 87, 92), (92, 91, 90), (90, 91, 89), (100, 93, 92), (93, 97, 92), (92, 97, 94), (94, 96, 92), (96, 91, 92), (101, 95, 92), (95, 98, 92), (87, 99, 92), (92, 98, 100), (92, 99, 101), (101, 99, 102), (103, 101, 102), (95, 101, 103), (104, 95, 103), (105, 98, 104), (98, 95, 104), (100, 98, 105), (106, 100, 105), (93, 100, 106), (107, 93, 106), (97, 93, 107), (108, 97, 107), (109, 94, 108), (94, 97, 108), (96, 94, 109), (110, 96, 109), (91, 96, 110), (89, 91, 110), (102, 99, 88), (99, 87, 88), (112, 115, 111), (113, 112, 111), (111, 115, 114), (112, 117, 115), (117, 116, 115), (115, 116, 114), (123, 117, 118), (118, 117, 125), (119, 117, 124), (119, 120, 117), (120, 116, 117), (125, 117, 112), (124, 117, 121), (121, 117, 126), (126, 117, 122), (122, 117, 123), (126, 122, 127), (128, 126, 127), (121, 126, 128), (129, 121, 128), (124, 121, 129), (130, 124, 129), (131, 119, 130), (119, 124, 130), (120, 119, 131), (132, 120, 131), (116, 120, 132), (114, 116, 132), (127, 122, 133), (122, 123, 133), (133, 123, 134), (134, 118, 135), (123, 118, 134), (135, 125, 113), (118, 125, 135), (125, 112, 113), (137, 140, 136), (138, 137, 136), (136, 140, 139), (137, 141, 140), (140, 141, 142), (140, 142, 139), (142, 141, 143), (142, 143, 144), (139, 142, 144), (144, 143, 145), (145, 147, 146), (143, 147, 145), (147, 148, 146), (143, 141, 147), (147, 141, 148), (141, 149, 148), (148, 149, 150), (146, 148, 150), (150, 149, 151), (151, 153, 152), (149, 153, 151), (154, 153, 141), (153, 154, 152), (153, 149, 141), (154, 141, 156), (152, 154, 155), (154, 156, 155), (156, 141, 157), (156, 157, 158), (155, 156, 158), (158, 157, 159), (159, 160, 138), (157, 160, 159), (160, 141, 137), (160, 137, 138), (157, 141, 160), (162, 165, 161), (163, 162, 161), (166, 163, 161), (166, 161, 164), (161, 165, 164), (167, 163, 166), (168, 167, 166), (166, 164, 168), (170, 167, 168), (168, 164, 169), (169, 170, 168), (163, 170, 169), (163, 167, 170), (169, 171, 163), (172, 171, 169), (164, 172, 169), (172, 173, 171), (165, 172, 164), (165, 174, 172), (174, 173, 172), (175, 174, 165), (174, 176, 173), (175, 177, 174), (177, 176, 174), (177, 179, 176), (177, 178, 181), (178, 177, 175), (180, 179, 177), (181, 180, 177), (181, 178, 183), (183, 182, 181), (182, 180, 181), (183, 178, 184), (173, 183, 184), (176, 183, 173), (176, 182, 183), (184, 175, 162), (171, 184, 162), (184, 178, 175), (173, 184, 171), (179, 182, 176), (182, 179, 180), (162, 175, 165), (171, 162, 163), (189, 186, 185), (185, 186, 187), (185, 187, 188), (192, 185, 188), (190, 189, 185), (191, 190, 185), (191, 185, 192), (191, 192, 193), (193, 192, 194), (192, 188, 194), (194, 196, 195), (195, 197, 194), (188, 196, 194), (194, 197, 193), (195, 198, 197), (186, 197, 187), (197, 186, 193), (197, 198, 187), (199, 198, 200), (187, 198, 199), (200, 198, 201), (201, 198, 195), (200, 201, 202), (202, 201, 204), (201, 203, 204), (203, 201, 195), (204, 203, 205), (204, 205, 202), (203, 207, 205), (202, 205, 206), (205, 207, 206), (203, 196, 207), (207, 199, 200), (207, 200, 206), (196, 199, 207), (206, 200, 202), (195, 196, 203), (188, 199, 196), (187, 199, 188), (193, 186, 189), (193, 189, 208), (208, 191, 193), (208, 189, 209), (209, 191, 208), (209, 210, 191), (209, 211, 210), (189, 211, 209), (212, 211, 189), (211, 212, 210), (212, 189, 190), (212, 190, 191), (210, 212, 191), (214, 215, 213), (213, 215, 216), (216, 215, 217), (219, 217, 218), (218, 217, 215), (218, 220, 219), (219, 220, 221), (223, 222, 220), (220, 218, 223), (214, 222, 223), (218, 224, 223), (223, 224, 214), (218, 215, 224), (224, 215, 214)])
me_polygon1_012.polygons.foreach_set('use_smooth', [1, 1, 1, 1, 1, 1, 1, 1, 1, 1, 1, 1, 1, 1, 1, 1, 1, 1, 1, 1, 1, 1, 1, 1, 1, 1, 1, 1, 1, 1, 1, 1, 1, 1, 1, 1, 1, 1, 1, 1, 1, 1, 1, 1, 1, 1, 1, 1, 1, 1, 1, 1, 1, 1, 1, 1, 1, 1, 1, 1, 1, 1, 1, 1, 1, 1, 1, 1, 1, 1, 1, 1, 1, 1, 1, 1, 1, 1, 1, 1, 1, 1, 1, 1, 1, 1, 1, 1, 1, 1, 1, 1, 1, 1, 1, 1, 1, 1, 1, 1, 1, 1, 1, 1, 1, 1, 1, 1, 1, 1, 1, 1, 1, 1, 1, 1, 1, 1, 1, 1, 1, 1, 1, 1, 1, 1, 1, 1, 1, 1, 1, 1, 1, 1, 1, 1, 1, 1, 1, 1, 1, 1, 1, 1, 1, 1, 1, 1, 1, 1, 1, 1, 1, 1, 1, 1, 1, 1, 1, 1, 1, 1, 1, 1, 1, 1, 1, 1, 1, 1, 1, 1, 1, 1, 1, 1, 1, 1, 1, 1, 1, 1, 1, 1, 1, 1, 1, 1, 1, 1, 1, 1, 1, 1, 1, 1, 1, 1, 1, 1, 1, 1, 1, 1, 1, 1, 1, 1, 1, 1, 1, 1, 1, 1, 1, 1, 1, 1, 1, 1, 1, 1, 1, 1, 1, 1, 1, 1, 1, 1, 1, 1, 1, 1, 1, 1, 1, 1, 1, 1, 1, 1, 1, 1, 1, 1, 1, 1, 1, 1, 1, 1, 1, 1, 1, 1, 1, 1, 1, 1, 1, 1, 1, 1, 1, 1, 1, 1, 1, 1, 1, 1, 1, 1, 1, 1, 1, 1, 1, 1, 1, 1, 0, 0, 1, 1, 0, 1, 1, 0, 0, 0, 0, 1, 0, 1, 1, 0, 1, 0, 0, 0, 0, 1, 0, 0, 1, 1, 1, 0, 0, 0, 0, 0, 1, 1, 1, 1, 0, 1, 1, 1, 1, 0, 1, 0, 0, 1, 1, 0, 1, 0, 1, 1, 1, 1, 1, 1, 1, 1, 1, 1, 1, 1, 1, 1, 1, 1])
_uv = me_polygon1_012.uv_layers.new(name='polygon1_UVs0')
_uv.uv.foreach_set('vector', [0.1562, 0.8438, 0.1562, 0.8438, 0.1562, 0.8438, 0.6059, 0.134, 0.3941, 0.134, 0.6059, 0.008972, 0.6059, 0.008972, 0.3941, 0.134, 0.3941, 0.008972, 0.02118, 0.7293, 0.9788, 0.7293, 0.02118, 0.8646, 0.02118, 0.8646, 0.9788, 0.7293, 0.9788, 0.8646, 0.6059, 0.008972, 0.3941, 0.134, 0.3941, 0.008972, 0.6059, 0.134, 0.3941, 0.134, 0.6059, 0.008972, 0.1562, 0.8438, 0.1562, 0.8438, 0.1562, 0.8438, 0.1562, 0.8438, 0.1562, 0.8438, 0.1562, 0.8438, 0.1562, 0.8438, 0.1562, 0.8438, 0.1562, 0.8438, 0.1562, 0.8438, 0.1562, 0.8438, 0.1562, 0.8438, 0.1562, 0.8438, 0.1562, 0.8438, 0.1562, 0.8438, 0.1562, 0.8438, 0.1562, 0.8438, 0.1562, 0.8438, 0.1562, 0.8438, 0.1562, 0.8438, 0.1562, 0.8438, 0.1562, 0.625, 0.1562, 0.625, 0.1562, 0.625, 0.1562, 0.625, 0.1562, 0.625, 0.1562, 0.625, 0.1562, 0.625, 0.1562, 0.625, 0.1562, 0.625, 0.1562, 0.625, 0.1562, 0.625, 0.1562, 0.625, 0.1562, 0.625, 0.1562, 0.625, 0.1562, 0.625, 0.1562, 0.625, 0.1562, 0.625, 0.1562, 0.625, 0.1562, 0.625, 0.1562, 0.625, 0.1562, 0.625, 0.1562, 0.625, 0.1562, 0.625, 0.1562, 0.625, 0.1562, 0.625, 0.1562, 0.625, 0.1562, 0.625, 0.1562, 0.625, 0.1562, 0.625, 0.1562, 0.625, 0.1562, 0.625, 0.1562, 0.625, 0.1562, 0.625, 0.1562, 0.625, 0.1562, 0.625, 0.1562, 0.625, 0.1562, 0.625, 0.1562, 0.625, 0.1562, 0.625, 0.1562, 0.625, 0.1562, 0.625, 0.1562, 0.625, 0.1562, 0.625, 0.1562, 0.625, 0.1562, 0.625, 0.1562, 0.625, 0.1562, 0.625, 0.1562, 0.625, 0.1562, 0.625, 0.1562, 0.625, 0.1562, 0.625, 0.1562, 0.625, 0.1562, 0.625, 0.1562, 0.625, 0.1562, 0.625, 0.1562, 0.625, 0.1562, 0.625, 0.1562, 0.625, 0.1562, 0.625, 0.1562, 0.625, 0.1562, 0.625, 0.1562, 0.625, 0.1562, 0.625, 0.1562, 0.625, 0.1562, 0.625, 0.1562, 0.625, 0.1562, 0.625, 0.1562, 0.625, 0.1562, 0.625, 0.1562, 0.625, 0.1562, 0.625, 0.1562, 0.625, 0.1562, 0.625, 0.1562, 0.625, 0.1562, 0.625, 0.1562, 0.625, 0.1562, 0.625, 0.1562, 0.625, 0.1562, 0.625, 0.1562, 0.625, 0.1562, 0.625, 0.1562, 0.625, 0.1562, 0.625, 0.1562, 0.625, 0.1562, 0.625, 0.1562, 0.625, 0.1562, 0.625, 0.1562, 0.625, 0.1562, 0.625, 0.1562, 0.625, 0.1562, 0.625, 0.1562, 0.625, 0.1562, 0.625, 0.1562, 0.625, 0.1562, 0.625, 0.1562, 0.625, 0.1562, 0.625, 0.1562, 0.625, 0.1562, 0.625, 0.1562, 0.625, 0.1562, 0.625, 0.1562, 0.625, 0.1562, 0.625, 0.1562, 0.625, 0.1562, 0.625, 0.1562, 0.625, 0.1562, 0.625, 0.1562, 0.625, 0.1562, 0.625, 0.1562, 0.625, 0.1562, 0.625, 0.1562, 0.625, 0.1562, 0.625, 0.1562, 0.625, 0.1562, 0.625, 0.1562, 0.625, 0.1562, 0.625, 0.1562, 0.625, 0.1562, 0.625, 0.1562, 0.625, 0.1562, 0.625, 0.1562, 0.625, 0.1562, 0.625, 0.1562, 0.625, 0.1562, 0.625, 0.1562, 0.625, 0.1562, 0.625, 0.1562, 0.625, 0.1562, 0.625, 0.1562, 0.625, 0.1562, 0.625, 0.1562, 0.625, 0.4688, 0.5312, 0.4688, 0.5312, 0.4688, 0.5312, 0.4688, 0.5312, 0.4688, 0.5312, 0.4688, 0.5312, 0.4688, 0.5312, 0.4688, 0.5312, 0.4688, 0.5312, 0.4688, 0.5312, 0.4688, 0.5312, 0.4688, 0.5312, 0.4688, 0.5312, 0.4688, 0.5312, 0.4688, 0.5312, 0.4688, 0.5312, 0.4688, 0.5312, 0.4688, 0.5312, 0.4688, 0.5312, 0.4688, 0.5312, 0.4688, 0.5312, 0.4688, 0.5312, 0.4688, 0.5312, 0.4688, 0.5312, 0.4688, 0.5312, 0.4688, 0.5312, 0.4688, 0.5312, 0.4688, 0.5312, 0.4688, 0.5312, 0.4688, 0.5312, 0.4688, 0.5312, 0.4688, 0.5312, 0.4688, 0.5312, 0.4688, 0.5312, 0.4688, 0.5312, 0.4688, 0.5312, 0.4688, 0.5312, 0.4688, 0.5312, 0.4688, 0.5312, 0.4688, 0.5312, 0.4688, 0.5312, 0.4688, 0.5312, 0.4688, 0.5312, 0.4688, 0.5312, 0.4688, 0.5312, 0.4688, 0.5312, 0.4688, 0.5312, 0.4688, 0.5312, 0.4688, 0.5312, 0.4688, 0.5312, 0.4688, 0.5312, 0.4688, 0.5312, 0.4688, 0.5312, 0.4688, 0.5312, 0.4688, 0.5312, 0.4688, 0.5312, 0.4688, 0.5312, 0.4688, 0.5312, 0.4688, 0.5312, 0.4688, 0.5312, 0.4688, 0.5312, 0.4688, 0.5312, 0.4688, 0.5312, 0.4688, 0.5312, 0.4688, 0.5312, 0.4688, 0.5312, 0.4688, 0.5312, 0.4688, 0.5312, 0.4688, 0.5312, 0.4688, 0.5312, 0.4688, 0.5312, 0.4688, 0.5312, 0.4688, 0.5312, 0.4688, 0.5312, 0.4688, 0.5312, 0.4688, 0.5312, 0.4688, 0.5312, 0.4688, 0.5312, 0.4688, 0.5312, 0.4688, 0.5312, 0.4688, 0.5312, 0.4688, 0.5312, 0.4688, 0.5312, 0.4688, 0.5312, 0.4688, 0.5312, 0.4688, 0.5312, 0.4688, 0.5312, 0.4688, 0.5312, 0.4688, 0.5312, 0.4688, 0.5312, 0.4688, 0.5312, 0.4688, 0.5312, 0.4688, 0.5312, 0.4688, 0.5312, 0.4688, 0.5312, 0.4688, 0.5312, 0.4688, 0.5312, 0.4688, 0.5312, 0.4688, 0.5312, 0.4688, 0.5312, 0.4688, 0.5312, 0.4688, 0.5312, 0.4688, 0.5312, 0.4688, 0.5312, 0.4688, 0.5312, 0.4688, 0.5312, 0.4688, 0.5312, 0.4688, 0.5312, 0.4688, 0.5312, 0.4688, 0.5312, 0.4688, 0.5312, 0.4688, 0.5312, 0.4688, 0.5312, 0.4688, 0.5312, 0.4688, 0.5312, 0.4688, 0.5312, 0.4688, 0.5312, 0.4688, 0.5312, 0.4688, 0.5312, 0.4688, 0.5312, 0.4688, 0.5312, 0.4688, 0.5312, 0.4688, 0.5312, 0.4688, 0.5312, 0.4688, 0.5312, 0.4688, 0.5312, 0.4688, 0.5312, 0.4688, 0.5312, 0.4688, 0.5312, 0.4688, 0.5312, 0.4688, 0.5312, 0.4688, 0.5312, 0.4688, 0.5312, 0.4688, 0.5312, 0.4688, 0.5312, 0.4688, 0.5312, 0.4688, 0.5312, 0.4688, 0.5312, 0.4688, 0.5312, 0.4688, 0.5312, 0.4688, 0.5312, 0.4688, 0.5312, 0.4688, 0.5312, 0.4688, 0.5312, 0.4688, 0.5312, 0.4688, 0.5312, 0.4688, 0.5312, 0.4688, 0.5312, 0.4688, 0.5312, 0.4688, 0.5312, 0.4688, 0.5312, 0.4688, 0.5312, 0.4688, 0.5312, 0.4688, 0.5312, 0.4688, 0.5312, 0.4688, 0.5312, 0.4688, 0.5312, 0.4688, 0.5312, 0.4688, 0.5312, 0.4688, 0.5312, 0.4688, 0.5312, 0.4688, 0.5312, 0.4688, 0.5312, 0.4688, 0.5312, 0.4688, 0.5312, 0.4688, 0.5312, 0.4688, 0.5312, 0.4688, 0.5312, 0.4688, 0.5312, 0.4688, 0.5312, 0.4688, 0.5312, 0.4688, 0.5312, 0.4688, 0.5312, 0.4688, 0.5312, 0.4688, 0.5312, 0.4688, 0.5312, 0.4688, 0.5312, 0.4688, 0.5312, 0.4688, 0.5312, 0.4688, 0.5312, 0.4688, 0.5312, 0.4688, 0.5312, 0.4688, 0.5312, 0.4688, 0.5312, 0.4688, 0.5312, 0.4688, 0.5312, 0.4688, 0.5312, 0.4688, 0.5312, 0.4688, 0.5312, 0.4688, 0.5312, 0.4688, 0.5312, 0.4688, 0.5312, 0.4688, 0.5312, 0.4688, 0.5312, 0.4688, 0.5312, 0.4688, 0.5312, 0.4688, 0.5312, 0.4688, 0.5312, 0.4688, 0.5312, 0.4688, 0.5312, 0.4688, 0.5312, 0.4688, 0.5312, 0.4688, 0.5312, 0.4688, 0.5312, 0.4688, 0.5312, 0.4688, 0.5312, 0.4688, 0.5312, 0.4688, 0.5312, 0.4688, 0.5312, 0.4688, 0.5312, 0.4688, 0.5312, 0.4688, 0.5312, 0.4688, 0.5312, 0.4688, 0.5312, 0.4688, 0.5312, 0.4688, 0.5312, 0.4688, 0.5312, 0.4688, 0.5312, 0.4688, 0.5312, 0.4688, 0.5312, 0.4688, 0.5312, 0.4688, 0.5312, 0.4688, 0.5312, 0.4688, 0.5312, 0.4688, 0.5312, 0.4688, 0.5312, 0.4688, 0.5312, 0.4688, 0.5312, 0.4688, 0.5312, 0.4688, 0.5312, 0.4688, 0.5312, 0.4688, 0.5312, 0.4688, 0.5312, 0.4688, 0.5312, 0.4688, 0.5312, 0.4688, 0.5312, 0.4688, 0.5312, 0.4688, 0.5312, 0.4688, 0.5312, 0.4688, 0.5312, 0.4688, 0.5312, 0.4688, 0.5312, 0.4688, 0.5312, 0.4688, 0.5312, 0.4688, 0.5312, 0.4688, 0.5312, 0.4688, 0.5312, 0.4688, 0.5312, 0.4688, 0.5312, 0.4688, 0.5312, 0.4688, 0.5312, 0.4688, 0.5312, 0.4688, 0.5312, 0.4688, 0.5312, 0.4688, 0.5312, 0.4688, 0.5312, 0.4688, 0.5312, 0.4688, 0.5312, 0.4688, 0.5312, 0.4688, 0.5312, 0.4688, 0.5312, 0.4688, 0.5312, 0.4688, 0.5312, 0.4688, 0.5312, 0.4688, 0.5312, 0.4688, 0.5312, 0.4688, 0.5312, 0.4688, 0.5312, 0.4688, 0.5312, 0.4688, 0.5312, 0.4688, 0.5312, 0.4688, 0.5312, 0.4688, 0.5312, 0.4688, 0.5312, 0.4688, 0.5312, 0.4688, 0.5312, 0.4688, 0.5312, 0.4688, 0.5312, 0.4688, 0.5312, 0.4688, 0.5312, 0.4688, 0.5312, 0.4688, 0.5312, 0.4688, 0.5312, 0.4688, 0.5312, 0.4688, 0.5312, 0.4688, 0.5312, 0.4688, 0.5312, 0.4688, 0.5312, 0.4688, 0.5312, 0.4688, 0.5312, 0.4688, 0.5312, 0.4688, 0.5312, 0.4688, 0.5312, 0.4688, 0.5312, 0.4688, 0.5312, 0.4688, 0.5312, 0.4688, 0.5312, 0.4688, 0.5312, 0.4688, 0.5312, 0.4688, 0.5312, 0.4688, 0.5312, 0.4688, 0.5312, 0.4688, 0.5312, 0.4688, 0.5312, 0.4688, 0.5312, 0.4688, 0.5312, 0.4688, 0.5312, 0.4688, 0.5312, 0.4688, 0.5312, 0.4688, 0.5312, 0.4688, 0.5312, 0.4688, 0.5312, 0.4688, 0.5312, 0.4688, 0.5312, 0.4688, 0.5312, 0.4688, 0.5312, 0.4688, 0.5312, 0.4688, 0.5312, 0.4688, 0.5312, 0.4688, 0.5312, 0.4688, 0.5312, 0.4688, 0.5312, 0.4688, 0.5312, 0.4688, 0.5312, 0.4688, 0.5312, 0.4688, 0.5312, 0.4688, 0.5312, 0.4688, 0.5312, 0.4688, 0.5312, 0.4688, 0.5312, 0.4688, 0.5312, 0.4688, 0.5312, 0.4688, 0.5312, 0.4688, 0.5312, 0.4688, 0.5312, 0.4688, 0.5312, 0.4688, 0.5312, 0.4688, 0.5312, 0.4688, 0.5312, 0.4688, 0.5312, 0.4688, 0.5312, 0.4688, 0.5312, 0.4688, 0.5312, 0.4688, 0.5312, 0.4688, 0.5312, 0.4688, 0.5312, 0.4688, 0.5312, 0.4688, 0.5312, 0.4688, 0.5312, 0.4688, 0.5312, 0.4688, 0.5312, 0.4688, 0.5312, 0.4688, 0.5312, 0.4688, 0.5312, 0.4688, 0.5312, 0.4688, 0.5312, 0.4688, 0.5312, 0.4688, 0.5312, 0.4688, 0.5312, 0.4688, 0.5312, 0.4688, 0.5312, 0.4688, 0.5312, 0.4688, 0.5312, 0.4688, 0.5312, 0.4688, 0.5312, 0.4688, 0.5312, 0.4688, 0.5312, 0.4688, 0.5312, 0.4688, 0.5312, 0.4688, 0.5312, 0.4688, 0.5312, 0.4688, 0.5312, 0.4688, 0.5312, 0.4688, 0.5312, 0.4688, 0.5312, 0.4688, 0.5312, 0.4688, 0.5312, 0.4688, 0.5312, 0.4688, 0.5312, 0.4688, 0.5312, 0.4688, 0.5312, 0.4688, 0.5312, 0.4688, 0.5312, 0.4688, 0.5312, 0.4688, 0.5312, 0.4688, 0.5312, 0.4688, 0.5312, 0.4688, 0.5312, 0.4688, 0.5312, 0.4688, 0.5312, 0.4688, 0.5312, 0.4688, 0.5312, 0.4688, 0.5312, 0.4688, 0.5312, 0.4688, 0.5312, 0.4688, 0.5312, 0.4688, 0.5312, 0.4688, 0.5312, 0.4688, 0.5312, 0.4688, 0.5312, 0.4688, 0.5312, 0.4688, 0.5312, 0.4688, 0.5312, 0.4688, 0.5312, 0.4688, 0.5312, 0.4688, 0.5312, 0.4688, 0.5312, 0.4688, 0.5312, 0.4688, 0.5312, 0.4688, 0.5312, 0.4688, 0.5312, 0.4688, 0.5312, 0.4688, 0.5312, 0.4688, 0.5312, 0.4688, 0.5312, 0.4688, 0.5312, 0.4688, 0.5312, 0.4688, 0.5312, 0.4688, 0.5312, 0.4688, 0.5312, 0.4688, 0.5312, 0.4688, 0.5312, 0.4688, 0.5312, 0.4688, 0.5312, 0.4688, 0.5312, 0.4688, 0.5312, 0.4688, 0.5312, 0.4688, 0.5312, 0.4688, 0.5312, 0.4688, 0.5312, 0.4688, 0.5312, 0.4688, 0.5312, 0.4688, 0.5312, 0.4688, 0.5312, 0.4688, 0.5312, 0.4688, 0.5312, 0.4688, 0.5312, 0.4688, 0.5312, 0.4688, 0.5312, 0.4688, 0.5312, 0.4688, 0.5312, 0.4688, 0.5312, 0.4688, 0.5312, 0.4688, 0.5312, 0.4688, 0.5312, 0.4688, 0.5312, 0.4688, 0.5312, 0.4688, 0.5312, 0.4688, 0.5312, 0.4688, 0.5312, 0.4688, 0.5312, 0.4688, 0.5312, 0.4688, 0.5312, 0.4688, 0.5312, 0.4688, 0.5312, 0.4688, 0.5312, 0.4688, 0.5312, 0.4688, 0.5312, 0.4688, 0.5312, 0.4688, 0.5312, 0.4688, 0.5312, 0.4688, 0.5312, 0.4688, 0.5312, 0.4688, 0.5312, 0.4688, 0.5312, 0.4688, 0.5312, 0.4688, 0.5312, 0.4688, 0.5312, 0.4688, 0.5312, 0.4688, 0.5312, 0.4688, 0.5312, 0.4688, 0.5312, 0.4688, 0.5312, 0.4688, 0.5312, 0.4688, 0.5312, 0.4688, 0.5312, 0.4688, 0.5312, 0.4688, 0.5312, 0.4688, 0.5312, 0.4688, 0.5312, 0.4688, 0.5312, 0.4688, 0.5312, 0.4688, 0.5312, 0.4688, 0.5312, 0.4688, 0.5312, 0.4688, 0.5312, 0.4688, 0.5312, 0.4688, 0.5312, 0.4688, 0.5312, 0.4688, 0.5312, 0.4688, 0.5312, 0.4688, 0.5312, 0.4688, 0.5312, 0.4688, 0.5312, 0.4688, 0.5312, 0.4688, 0.5312, 0.4688, 0.5312, 0.4688, 0.5312, 0.4688, 0.5312, 0.4688, 0.5312, 0.4688, 0.5312, 0.4688, 0.5312, 0.4688, 0.5312, 0.4688, 0.5312, 0.4688, 0.5312, 0.4688, 0.5312, 0.4688, 0.5312, 0.4688, 0.5312, 0.4688, 0.5312, 0.4688, 0.5312, 0.4688, 0.5312, 0.4688, 0.5312, 0.4688, 0.5312, 0.4688, 0.5312, 0.4688, 0.5312, 0.4688, 0.5312, 0.4688, 0.5312, 0.4688, 0.5312, 0.4688, 0.5312, 0.4688, 0.5312, 0.4688, 0.5312, 0.4688, 0.5312, 0.4688, 0.5312, 0.4688, 0.5312, 0.4688, 0.5312, 0.4688, 0.5312, 0.4688, 0.5312, 0.4688, 0.5312, 0.4688, 0.5312, 0.4688, 0.5312, 0.4688, 0.5312, 0.4688, 0.5312, 0.4688, 0.5312, 0.4688, 0.5312, 0.4688, 0.5312, 0.4688, 0.5312, 0.4688, 0.5312, 0.4688, 0.5312, 0.4688, 0.5312, 0.4688, 0.5312, 0.1562, 0.625, 0.1562, 0.625, 0.1562, 0.625, 0.1562, 0.625, 0.1562, 0.625, 0.1562, 0.625, 0.1562, 0.625, 0.1562, 0.625, 0.1562, 0.625, 0.1562, 0.625, 0.1562, 0.625, 0.1562, 0.625, 0.1562, 0.625, 0.1562, 0.625, 0.1562, 0.625, 0.1562, 0.625, 0.1562, 0.625, 0.1562, 0.625, 0.1562, 0.625, 0.1562, 0.625, 0.1562, 0.625, 0.1562, 0.625, 0.1562, 0.625, 0.1562, 0.625, 0.1562, 0.625, 0.1562, 0.625, 0.1562, 0.625, 0.1562, 0.625, 0.1562, 0.625, 0.1562, 0.625, 0.1562, 0.625, 0.1562, 0.625, 0.1562, 0.625, 0.1562, 0.625, 0.1562, 0.625, 0.1562, 0.625, 0.1562, 0.625, 0.1562, 0.625, 0.1562, 0.625, 0.1562, 0.625, 0.1562, 0.625, 0.1562, 0.625, 0.1562, 0.625, 0.1562, 0.625, 0.1562, 0.625, 0.1562, 0.625, 0.1562, 0.625, 0.1562, 0.625, 0.1562, 0.625, 0.1562, 0.625, 0.1562, 0.625, 0.1562, 0.625, 0.1562, 0.625, 0.1562, 0.625, 0.1562, 0.625, 0.1562, 0.625, 0.1562, 0.625, 0.1562, 0.625, 0.1562, 0.625, 0.1562, 0.625, 0.1562, 0.625, 0.1562, 0.625, 0.1562, 0.625, 0.1562, 0.625, 0.1562, 0.625, 0.1562, 0.625, 0.1562, 0.625, 0.1562, 0.625, 0.1562, 0.625, 0.1562, 0.625, 0.1562, 0.625, 0.1562, 0.625, 0.1562, 0.625, 0.1562, 0.625, 0.1562, 0.625, 0.1562, 0.625, 0.1562, 0.625, 0.1562, 0.625, 0.1562, 0.625, 0.1562, 0.625, 0.1562, 0.625, 0.1562, 0.625, 0.1562, 0.625, 0.1562, 0.625, 0.1562, 0.625, 0.1562, 0.625, 0.1562, 0.625, 0.1562, 0.625, 0.1562, 0.625, 0.1562, 0.625, 0.1562, 0.625, 0.1562, 0.625, 0.1562, 0.625, 0.1562, 0.625, 0.1562, 0.625, 0.1562, 0.625, 0.1562, 0.625, 0.1562, 0.625, 0.1562, 0.625, 0.1562, 0.625, 0.1562, 0.625, 0.1562, 0.625, 0.1562, 0.625, 0.1562, 0.625, 0.1562, 0.625, 0.1562, 0.625, 0.1562, 0.625, 0.1562, 0.625, 0.1562, 0.625, 0.1562, 0.625, 0.1562, 0.625, 0.1562, 0.625, 0.1562, 0.625, 0.1562, 0.625, 0.1562, 0.625, 0.1562, 0.625, 0.1562, 0.625, 0.1562, 0.625, 0.1562, 0.625, 0.1562, 0.625, 0.1562, 0.625, 0.1562, 0.625, 0.1562, 0.625, 0.1562, 0.625, 0.1562, 0.625, 0.1562, 0.625, 0.1562, 0.625, 0.1562, 0.625, 0.1562, 0.625, 0.1562, 0.625, 0.1562, 0.625, 0.1562, 0.625, 0.375, 0.5625, 0.375, 0.5625, 0.375, 0.5625, 0.375, 0.5625, 0.375, 0.5625, 0.375, 0.5625, 0.375, 0.5625, 0.375, 0.5625, 0.375, 0.5625, 0.375, 0.5625, 0.375, 0.5625, 0.375, 0.5625, 0.375, 0.5625, 0.375, 0.5625, 0.375, 0.5625, 0.375, 0.5625, 0.375, 0.5625, 0.375, 0.5625, 0.375, 0.5625, 0.375, 0.5625, 0.375, 0.5625, 0.375, 0.5625, 0.375, 0.5625, 0.375, 0.5625, 0.375, 0.5625, 0.375, 0.5625, 0.375, 0.5625, 0.375, 0.5625, 0.375, 0.5625, 0.375, 0.5625, 0.375, 0.5625, 0.375, 0.5625, 0.375, 0.5625, 0.375, 0.5625, 0.375, 0.5625, 0.375, 0.5625, 0.375, 0.5625, 0.375, 0.5625, 0.375, 0.5625, 0.375, 0.5625, 0.375, 0.5625, 0.375, 0.5625, 0.375, 0.5625, 0.375, 0.5625, 0.375, 0.5625, 0.375, 0.5625, 0.375, 0.5625, 0.375, 0.5625, 0.375, 0.5625, 0.375, 0.5625, 0.375, 0.5625, 0.375, 0.5625, 0.375, 0.5625, 0.375, 0.5625, 0.125, 0.9062, 0.125, 0.9062, 0.125, 0.9062, 0.375, 0.5625, 0.375, 0.5625, 0.375, 0.5625, 0.125, 0.9062, 0.125, 0.9062, 0.125, 0.9062, 0.375, 0.5625, 0.375, 0.5625, 0.375, 0.5625, 0.125, 0.9062, 0.125, 0.9062, 0.125, 0.9062, 0.125, 0.9062, 0.125, 0.9062, 0.125, 0.9062, 0.375, 0.5625, 0.375, 0.5625, 0.375, 0.5625, 0.375, 0.5625, 0.375, 0.5625, 0.375, 0.5625, 0.375, 0.5625, 0.375, 0.5625, 0.375, 0.5625, 0.375, 0.5625, 0.375, 0.5625, 0.375, 0.5625, 0.125, 0.9062, 0.125, 0.9062, 0.125, 0.9062, 0.375, 0.5625, 0.375, 0.5625, 0.375, 0.5625, 0.125, 0.9062, 0.125, 0.9062, 0.125, 0.9062, 0.125, 0.9062, 0.125, 0.9062, 0.125, 0.9062, 0.375, 0.5625, 0.375, 0.5625, 0.375, 0.5625, 0.375, 0.5625, 0.375, 0.5625, 0.375, 0.5625, 0.375, 0.5625, 0.375, 0.5625, 0.375, 0.5625, 0.375, 0.5625, 0.375, 0.5625, 0.375, 0.5625, 0.125, 0.9062, 0.125, 0.9062, 0.125, 0.9062, 0.375, 0.5625, 0.375, 0.5625, 0.375, 0.5625, 0.375, 0.5625, 0.375, 0.5625, 0.375, 0.5625, 0.375, 0.5625, 0.375, 0.5625, 0.375, 0.5625, 0.375, 0.5625, 0.375, 0.5625, 0.375, 0.5625, 0.375, 0.5625, 0.375, 0.5625, 0.375, 0.5625, 0.375, 0.5625, 0.375, 0.5625, 0.375, 0.5625, 0.375, 0.5625, 0.375, 0.5625, 0.375, 0.5625, 0.375, 0.5625, 0.375, 0.5625, 0.375, 0.5625, 0.375, 0.5625, 0.375, 0.5625, 0.375, 0.5625, 0.375, 0.5625, 0.375, 0.5625, 0.375, 0.5625, 0.375, 0.5625, 0.375, 0.5625, 0.375, 0.5625, 0.375, 0.5625, 0.375, 0.5625, 0.375, 0.5625, 0.375, 0.5625, 0.375, 0.5625, 0.375, 0.5625, 0.375, 0.5625, 0.375, 0.5625, 0.375, 0.5625, 0.375, 0.5625, 0.375, 0.5625, 0.375, 0.5625, 0.1562, 0.8438, 0.1562, 0.8438, 0.1562, 0.8438, 0.6059, 0.134, 0.3941, 0.134, 0.6059, 0.008972, 0.6059, 0.008972, 0.3941, 0.134, 0.3941, 0.008972, 0.02118, 0.7293, 0.9788, 0.7293, 0.02118, 0.8646, 0.02118, 0.8646, 0.9788, 0.7293, 0.9788, 0.8646, 0.6059, 0.134, 0.3941, 0.134, 0.6059, 0.008972, 0.6059, 0.008972, 0.3941, 0.134, 0.3941, 0.008972, 0.1562, 0.8438, 0.1562, 0.8438, 0.1562, 0.8438, 0.1562, 0.8438, 0.1562, 0.8438, 0.1562, 0.8438, 0.1562, 0.8438, 0.1562, 0.8438, 0.1562, 0.8438, 0.1562, 0.8438, 0.1562, 0.8438, 0.1562, 0.8438, 0.1562, 0.8438, 0.1562, 0.8438, 0.1562, 0.8438, 0.1562, 0.8438, 0.1562, 0.8438, 0.1562, 0.8438, 0.1562, 0.8438, 0.1562, 0.8438, 0.1562, 0.8438])
_ca = me_polygon1_012.color_attributes.new('polygon1_Colors0', 'BYTE_COLOR', 'CORNER')
_ca.data.foreach_set('color', [0.491, 0.491, 0.491, 1.0, 0.8228, 0.8228, 0.8228, 1.0, 0.4851, 0.4851, 0.4851, 1.0, 0.4851, 0.4851, 0.4851, 1.0, 0.8228, 0.8228, 0.8228, 1.0, 0.5029, 0.5029, 0.5029, 1.0, 0.5029, 0.5029, 0.5029, 1.0, 0.8228, 0.8228, 0.8228, 1.0, 0.8879, 0.8879, 0.8879, 1.0, 0.8879, 0.8879, 0.8879, 1.0, 0.8879, 0.8879, 0.8879, 1.0, 0.8228, 0.8228, 0.8228, 1.0, 0.8228, 0.8228, 0.8228, 1.0, 0.8879, 0.8879, 0.8879, 1.0, 0.8228, 0.8228, 0.8228, 1.0, 0.8879, 0.8879, 0.8879, 1.0, 0.4851, 0.4851, 0.4851, 1.0, 0.5029, 0.5029, 0.5029, 1.0, 0.8228, 0.8228, 0.8228, 1.0, 0.4851, 0.4851, 0.4851, 1.0, 0.8879, 0.8879, 0.8879, 1.0, 0.4851, 0.4851, 0.4851, 1.0, 0.8228, 0.8228, 0.8228, 1.0, 0.6445, 0.6445, 0.6445, 1.0, 0.6445, 0.6445, 0.6445, 1.0, 0.491, 0.491, 0.491, 1.0, 0.4851, 0.4851, 0.4851, 1.0, 0.8228, 0.8228, 0.8228, 1.0, 0.6445, 0.6445, 0.6445, 1.0, 0.6445, 0.6445, 0.6445, 1.0, 0.491, 0.491, 0.491, 1.0, 0.491, 0.491, 0.491, 1.0, 0.6445, 0.6445, 0.6445, 1.0, 0.6445, 0.6445, 0.6445, 1.0, 0.6445, 0.6445, 0.6445, 1.0, 0.491, 0.491, 0.491, 1.0, 0.8228, 0.8228, 0.8228, 1.0, 0.8228, 0.8228, 0.8228, 1.0, 0.6445, 0.6445, 0.6445, 1.0, 0.6445, 0.6445, 0.6445, 1.0, 0.8228, 0.8228, 0.8228, 1.0, 0.491, 0.491, 0.491, 1.0, 0.6172, 0.6172, 0.6172, 1.0, 0.624, 0.624, 0.624, 1.0, 0.6105, 0.6105, 0.6105, 1.0, 0.6172, 0.6172, 0.6172, 1.0, 0.6172, 0.6172, 0.6172, 1.0, 0.6105, 0.6105, 0.6105, 1.0, 0.6172, 0.6172, 0.6172, 1.0, 0.5149, 0.5149, 0.5149, 1.0, 0.5029, 0.5029, 0.5029, 1.0, 0.5149, 0.5149, 0.5149, 1.0, 0.5149, 0.5149, 0.5149, 1.0, 0.5029, 0.5029, 0.5029, 1.0, 0.6105, 0.6105, 0.6105, 1.0, 0.624, 0.624, 0.624, 1.0, 0.6172, 0.6172, 0.6172, 1.0, 0.624, 0.624, 0.624, 1.0, 0.6172, 0.6172, 0.6172, 1.0, 0.521, 0.521, 0.521, 1.0, 0.624, 0.624, 0.624, 1.0, 0.624, 0.624, 0.624, 1.0, 0.521, 0.521, 0.521, 1.0, 0.521, 0.521, 0.521, 1.0, 0.624, 0.624, 0.624, 1.0, 0.521, 0.521, 0.521, 1.0, 0.624, 0.624, 0.624, 1.0, 0.624, 0.624, 0.624, 1.0, 0.6172, 0.6172, 0.6172, 1.0, 0.4969, 0.4969, 0.4969, 1.0, 0.521, 0.521, 0.521, 1.0, 0.4969, 0.4969, 0.4969, 1.0, 0.521, 0.521, 0.521, 1.0, 0.5149, 0.5149, 0.5149, 1.0, 0.4969, 0.4969, 0.4969, 1.0, 0.521, 0.521, 0.521, 1.0, 0.6172, 0.6172, 0.6172, 1.0, 0.5149, 0.5149, 0.5149, 1.0, 0.521, 0.521, 0.521, 1.0, 0.521, 0.521, 0.521, 1.0, 0.4969, 0.4969, 0.4969, 1.0, 0.6172, 0.6172, 0.6172, 1.0, 0.624, 0.624, 0.624, 1.0, 0.5149, 0.5149, 0.5149, 1.0, 0.5149, 0.5149, 0.5149, 1.0, 0.624, 0.624, 0.624, 1.0, 0.5906, 0.5906, 0.5906, 1.0, 0.5149, 0.5149, 0.5149, 1.0, 0.5906, 0.5906, 0.5906, 1.0, 0.5029, 0.5029, 0.5029, 1.0, 0.4969, 0.4969, 0.4969, 1.0, 0.5149, 0.5149, 0.5149, 1.0, 0.5029, 0.5029, 0.5029, 1.0, 0.5906, 0.5906, 0.5906, 1.0, 0.624, 0.624, 0.624, 1.0, 0.5149, 0.5149, 0.5149, 1.0, 0.5029, 0.5029, 0.5029, 1.0, 0.5906, 0.5906, 0.5906, 1.0, 0.5149, 0.5149, 0.5149, 1.0, 0.5149, 0.5149, 0.5149, 1.0, 0.6172, 0.6172, 0.6172, 1.0, 0.5029, 0.5029, 0.5029, 1.0, 0.5149, 0.5149, 0.5149, 1.0, 0.624, 0.624, 0.624, 1.0, 0.6172, 0.6172, 0.6172, 1.0, 0.624, 0.624, 0.624, 1.0, 0.6172, 0.6172, 0.6172, 1.0, 0.6172, 0.6172, 0.6172, 1.0, 0.4969, 0.4969, 0.4969, 1.0, 0.5149, 0.5149, 0.5149, 1.0, 0.4969, 0.4969, 0.4969, 1.0, 0.5029, 0.5029, 0.5029, 1.0, 0.521, 0.521, 0.521, 1.0, 0.4969, 0.4969, 0.4969, 1.0, 0.4969, 0.4969, 0.4969, 1.0, 0.5149, 0.5149, 0.5149, 1.0, 0.5029, 0.5029, 0.5029, 1.0, 0.5149, 0.5149, 0.5149, 1.0, 0.5149, 0.5149, 0.5149, 1.0, 0.4969, 0.4969, 0.4969, 1.0, 0.5149, 0.5149, 0.5149, 1.0, 0.5149, 0.5149, 0.5149, 1.0, 0.4969, 0.4969, 0.4969, 1.0, 0.6172, 0.6172, 0.6172, 1.0, 0.6172, 0.6172, 0.6172, 1.0, 0.6105, 0.6105, 0.6105, 1.0, 0.624, 0.624, 0.624, 1.0, 0.6172, 0.6172, 0.6172, 1.0, 0.6172, 0.6172, 0.6172, 1.0, 0.6172, 0.6172, 0.6172, 1.0, 0.624, 0.624, 0.624, 1.0, 0.6172, 0.6172, 0.6172, 1.0, 0.624, 0.624, 0.624, 1.0, 0.6172, 0.6172, 0.6172, 1.0, 0.5149, 0.5149, 0.5149, 1.0, 0.6172, 0.6172, 0.6172, 1.0, 0.624, 0.624, 0.624, 1.0, 0.6105, 0.6105, 0.6105, 1.0, 0.6172, 0.6172, 0.6172, 1.0, 0.624, 0.624, 0.624, 1.0, 0.5149, 0.5149, 0.5149, 1.0, 0.5149, 0.5149, 0.5149, 1.0, 0.624, 0.624, 0.624, 1.0, 0.521, 0.521, 0.521, 1.0, 0.5149, 0.5149, 0.5149, 1.0, 0.521, 0.521, 0.521, 1.0, 0.5029, 0.5029, 0.5029, 1.0, 0.5149, 0.5149, 0.5149, 1.0, 0.5149, 0.5149, 0.5149, 1.0, 0.5029, 0.5029, 0.5029, 1.0, 0.5906, 0.5906, 0.5906, 1.0, 0.5149, 0.5149, 0.5149, 1.0, 0.5149, 0.5149, 0.5149, 1.0, 0.5906, 0.5906, 0.5906, 1.0, 0.624, 0.624, 0.624, 1.0, 0.5149, 0.5149, 0.5149, 1.0, 0.6172, 0.6172, 0.6172, 1.0, 0.5906, 0.5906, 0.5906, 1.0, 0.5149, 0.5149, 0.5149, 1.0, 0.624, 0.624, 0.624, 1.0, 0.5906, 0.5906, 0.5906, 1.0, 0.6172, 0.6172, 0.6172, 1.0, 0.6105, 0.6105, 0.6105, 1.0, 0.624, 0.624, 0.624, 1.0, 0.6172, 0.6172, 0.6172, 1.0, 0.5149, 0.5149, 0.5149, 1.0, 0.6172, 0.6172, 0.6172, 1.0, 0.5029, 0.5029, 0.5029, 1.0, 0.5029, 0.5029, 0.5029, 1.0, 0.6172, 0.6172, 0.6172, 1.0, 0.5149, 0.5149, 0.5149, 1.0, 0.5029, 0.5029, 0.5029, 1.0, 0.5149, 0.5149, 0.5149, 1.0, 0.4969, 0.4969, 0.4969, 1.0, 1.0, 1.0, 1.0, 1.0, 1.0, 1.0, 1.0, 1.0, 1.0, 1.0, 1.0, 1.0, 1.0, 1.0, 1.0, 1.0, 1.0, 1.0, 1.0, 1.0, 1.0, 1.0, 1.0, 1.0, 1.0, 1.0, 1.0, 1.0, 1.0, 1.0, 1.0, 1.0, 1.0, 1.0, 1.0, 1.0, 1.0, 1.0, 1.0, 1.0, 1.0, 1.0, 1.0, 1.0, 1.0, 1.0, 1.0, 1.0, 1.0, 1.0, 1.0, 1.0, 1.0, 1.0, 1.0, 1.0, 1.0, 1.0, 1.0, 1.0, 1.0, 1.0, 1.0, 1.0, 1.0, 1.0, 1.0, 1.0, 1.0, 1.0, 1.0, 1.0, 1.0, 1.0, 1.0, 1.0, 1.0, 1.0, 1.0, 1.0, 1.0, 1.0, 1.0, 1.0, 1.0, 1.0, 1.0, 1.0, 1.0, 1.0, 1.0, 1.0, 1.0, 1.0, 1.0, 1.0, 1.0, 1.0, 1.0, 1.0, 1.0, 1.0, 1.0, 1.0, 1.0, 1.0, 1.0, 1.0, 1.0, 1.0, 1.0, 1.0, 1.0, 1.0, 1.0, 1.0, 1.0, 1.0, 1.0, 1.0, 1.0, 1.0, 1.0, 1.0, 1.0, 1.0, 1.0, 1.0, 1.0, 1.0, 1.0, 1.0, 1.0, 1.0, 1.0, 1.0, 1.0, 1.0, 1.0, 1.0, 1.0, 1.0, 1.0, 1.0, 1.0, 1.0, 1.0, 1.0, 1.0, 1.0, 1.0, 1.0, 1.0, 1.0, 1.0, 1.0, 1.0, 1.0, 1.0, 1.0, 1.0, 1.0, 1.0, 1.0, 1.0, 1.0, 1.0, 1.0, 1.0, 1.0, 1.0, 1.0, 1.0, 1.0, 1.0, 1.0, 1.0, 1.0, 1.0, 1.0, 1.0, 1.0, 1.0, 1.0, 1.0, 1.0, 1.0, 1.0, 1.0, 1.0, 1.0, 1.0, 1.0, 1.0, 1.0, 1.0, 1.0, 1.0, 1.0, 1.0, 1.0, 1.0, 1.0, 1.0, 1.0, 1.0, 1.0, 1.0, 1.0, 1.0, 1.0, 1.0, 1.0, 1.0, 1.0, 1.0, 1.0, 1.0, 1.0, 1.0, 1.0, 1.0, 1.0, 1.0, 1.0, 1.0, 1.0, 1.0, 1.0, 1.0, 1.0, 1.0, 1.0, 1.0, 1.0, 1.0, 1.0, 1.0, 1.0, 1.0, 1.0, 1.0, 1.0, 1.0, 1.0, 1.0, 1.0, 1.0, 1.0, 1.0, 1.0, 1.0, 1.0, 1.0, 1.0, 1.0, 1.0, 1.0, 1.0, 1.0, 1.0, 1.0, 1.0, 1.0, 1.0, 1.0, 1.0, 1.0, 1.0, 1.0, 1.0, 1.0, 1.0, 1.0, 1.0, 1.0, 1.0, 1.0, 1.0, 1.0, 1.0, 1.0, 1.0, 1.0, 1.0, 1.0, 1.0, 1.0, 1.0, 1.0, 1.0, 1.0, 1.0, 1.0, 1.0, 1.0, 1.0, 1.0, 1.0, 1.0, 1.0, 1.0, 1.0, 1.0, 1.0, 1.0, 1.0, 1.0, 1.0, 1.0, 1.0, 1.0, 1.0, 1.0, 1.0, 1.0, 1.0, 1.0, 1.0, 1.0, 1.0, 1.0, 1.0, 1.0, 1.0, 1.0, 1.0, 1.0, 1.0, 1.0, 1.0, 1.0, 1.0, 1.0, 1.0, 1.0, 1.0, 1.0, 1.0, 1.0, 1.0, 1.0, 1.0, 1.0, 1.0, 1.0, 1.0, 1.0, 1.0, 1.0, 1.0, 1.0, 1.0, 1.0, 1.0, 1.0, 1.0, 1.0, 1.0, 1.0, 1.0, 1.0, 1.0, 1.0, 1.0, 1.0, 1.0, 1.0, 1.0, 1.0, 1.0, 1.0, 1.0, 1.0, 1.0, 1.0, 1.0, 1.0, 1.0, 1.0, 1.0, 1.0, 1.0, 1.0, 1.0, 1.0, 1.0, 1.0, 1.0, 1.0, 1.0, 1.0, 1.0, 1.0, 1.0, 1.0, 1.0, 1.0, 1.0, 1.0, 1.0, 1.0, 1.0, 1.0, 1.0, 1.0, 1.0, 1.0, 1.0, 1.0, 1.0, 1.0, 1.0, 1.0, 1.0, 1.0, 1.0, 1.0, 1.0, 1.0, 1.0, 1.0, 1.0, 1.0, 1.0, 1.0, 1.0, 1.0, 1.0, 1.0, 1.0, 1.0, 1.0, 1.0, 1.0, 1.0, 1.0, 1.0, 1.0, 1.0, 1.0, 1.0, 1.0, 1.0, 1.0, 1.0, 1.0, 1.0, 1.0, 1.0, 1.0, 1.0, 1.0, 1.0, 1.0, 1.0, 1.0, 1.0, 1.0, 1.0, 1.0, 1.0, 1.0, 1.0, 1.0, 1.0, 1.0, 1.0, 1.0, 1.0, 1.0, 1.0, 1.0, 1.0, 1.0, 1.0, 1.0, 1.0, 1.0, 1.0, 1.0, 1.0, 1.0, 1.0, 1.0, 1.0, 1.0, 1.0, 1.0, 1.0, 1.0, 1.0, 1.0, 1.0, 1.0, 1.0, 1.0, 1.0, 1.0, 1.0, 1.0, 1.0, 1.0, 1.0, 1.0, 1.0, 1.0, 1.0, 1.0, 1.0, 1.0, 1.0, 1.0, 1.0, 1.0, 1.0, 1.0, 1.0, 1.0, 1.0, 1.0, 1.0, 1.0, 1.0, 1.0, 1.0, 1.0, 1.0, 1.0, 1.0, 1.0, 1.0, 1.0, 1.0, 1.0, 1.0, 1.0, 1.0, 1.0, 1.0, 1.0, 1.0, 1.0, 1.0, 1.0, 1.0, 1.0, 1.0, 1.0, 1.0, 1.0, 1.0, 1.0, 1.0, 1.0, 1.0, 1.0, 1.0, 1.0, 1.0, 1.0, 1.0, 1.0, 1.0, 1.0, 1.0, 1.0, 1.0, 1.0, 1.0, 1.0, 1.0, 1.0, 1.0, 1.0, 1.0, 1.0, 1.0, 1.0, 1.0, 1.0, 1.0, 1.0, 1.0, 1.0, 1.0, 1.0, 1.0, 1.0, 1.0, 1.0, 1.0, 1.0, 1.0, 1.0, 1.0, 1.0, 1.0, 1.0, 1.0, 1.0, 1.0, 1.0, 1.0, 1.0, 1.0, 1.0, 1.0, 1.0, 1.0, 1.0, 1.0, 1.0, 1.0, 1.0, 1.0, 1.0, 1.0, 1.0, 1.0, 1.0, 1.0, 1.0, 1.0, 1.0, 1.0, 1.0, 1.0, 1.0, 1.0, 1.0, 1.0, 1.0, 1.0, 1.0, 1.0, 1.0, 1.0, 1.0, 1.0, 1.0, 1.0, 1.0, 1.0, 1.0, 1.0, 1.0, 1.0, 1.0, 1.0, 1.0, 1.0, 1.0, 1.0, 1.0, 1.0, 1.0, 1.0, 1.0, 1.0, 1.0, 1.0, 1.0, 1.0, 1.0, 1.0, 1.0, 1.0, 1.0, 1.0, 1.0, 1.0, 1.0, 1.0, 1.0, 1.0, 1.0, 1.0, 1.0, 1.0, 1.0, 1.0, 1.0, 1.0, 1.0, 1.0, 1.0, 1.0, 1.0, 1.0, 1.0, 1.0, 1.0, 1.0, 1.0, 1.0, 1.0, 1.0, 1.0, 1.0, 1.0, 1.0, 1.0, 1.0, 1.0, 1.0, 1.0, 1.0, 1.0, 1.0, 1.0, 1.0, 1.0, 1.0, 1.0, 1.0, 1.0, 1.0, 1.0, 1.0, 1.0, 1.0, 1.0, 1.0, 1.0, 1.0, 1.0, 1.0, 1.0, 1.0, 1.0, 1.0, 1.0, 1.0, 1.0, 1.0, 1.0, 1.0, 1.0, 1.0, 1.0, 1.0, 1.0, 1.0, 1.0, 1.0, 1.0, 1.0, 1.0, 1.0, 1.0, 1.0, 1.0, 1.0, 1.0, 1.0, 1.0, 1.0, 1.0, 1.0, 1.0, 1.0, 1.0, 1.0, 1.0, 1.0, 1.0, 1.0, 1.0, 1.0, 1.0, 1.0, 1.0, 1.0, 1.0, 1.0, 1.0, 1.0, 1.0, 1.0, 1.0, 1.0, 1.0, 1.0, 1.0, 1.0, 1.0, 1.0, 1.0, 1.0, 1.0, 1.0, 1.0, 1.0, 1.0, 1.0, 1.0, 1.0, 1.0, 1.0, 1.0, 1.0, 1.0, 1.0, 1.0, 1.0, 1.0, 1.0, 1.0, 1.0, 1.0, 1.0, 1.0, 1.0, 1.0, 1.0, 1.0, 1.0, 1.0, 1.0, 1.0, 1.0, 1.0, 1.0, 1.0, 1.0, 1.0, 1.0, 1.0, 1.0, 1.0, 1.0, 1.0, 1.0, 1.0, 1.0, 1.0, 1.0, 1.0, 1.0, 1.0, 1.0, 1.0, 1.0, 1.0, 1.0, 1.0, 1.0, 1.0, 1.0, 1.0, 1.0, 1.0, 1.0, 1.0, 1.0, 1.0, 1.0, 1.0, 1.0, 1.0, 1.0, 1.0, 1.0, 1.0, 1.0, 1.0, 1.0, 1.0, 1.0, 1.0, 1.0, 1.0, 1.0, 1.0, 1.0, 1.0, 1.0, 1.0, 1.0, 1.0, 1.0, 1.0, 1.0, 1.0, 1.0, 1.0, 1.0, 1.0, 1.0, 1.0, 1.0, 1.0, 1.0, 1.0, 1.0, 1.0, 1.0, 1.0, 1.0, 1.0, 1.0, 1.0, 1.0, 1.0, 1.0, 1.0, 1.0, 1.0, 1.0, 1.0, 1.0, 1.0, 1.0, 1.0, 1.0, 1.0, 1.0, 1.0, 1.0, 1.0, 1.0, 1.0, 1.0, 1.0, 1.0, 1.0, 1.0, 1.0, 1.0, 1.0, 1.0, 1.0, 1.0, 1.0, 1.0, 1.0, 1.0, 1.0, 1.0, 1.0, 1.0, 1.0, 1.0, 1.0, 1.0, 1.0, 1.0, 1.0, 1.0, 1.0, 1.0, 1.0, 1.0, 1.0, 1.0, 1.0, 1.0, 1.0, 1.0, 1.0, 1.0, 1.0, 1.0, 1.0, 1.0, 1.0, 1.0, 1.0, 1.0, 1.0, 1.0, 1.0, 1.0, 1.0, 1.0, 1.0, 1.0, 1.0, 1.0, 1.0, 1.0, 1.0, 1.0, 1.0, 1.0, 1.0, 1.0, 1.0, 1.0, 1.0, 1.0, 1.0, 1.0, 1.0, 1.0, 1.0, 1.0, 1.0, 1.0, 1.0, 1.0, 1.0, 1.0, 1.0, 1.0, 1.0, 1.0, 1.0, 1.0, 1.0, 1.0, 1.0, 1.0, 1.0, 1.0, 1.0, 1.0, 1.0, 1.0, 1.0, 1.0, 1.0, 1.0, 1.0, 1.0, 1.0, 1.0, 1.0, 1.0, 1.0, 1.0, 1.0, 1.0, 1.0, 1.0, 1.0, 1.0, 1.0, 1.0, 1.0, 1.0, 1.0, 1.0, 1.0, 1.0, 1.0, 1.0, 1.0, 1.0, 1.0, 1.0, 1.0, 1.0, 1.0, 1.0, 1.0, 1.0, 1.0, 1.0, 1.0, 1.0, 1.0, 1.0, 1.0, 1.0, 1.0, 1.0, 1.0, 1.0, 1.0, 1.0, 1.0, 1.0, 1.0, 1.0, 1.0, 1.0, 1.0, 1.0, 1.0, 1.0, 1.0, 1.0, 1.0, 1.0, 1.0, 1.0, 1.0, 1.0, 1.0, 1.0, 1.0, 1.0, 1.0, 1.0, 1.0, 1.0, 1.0, 1.0, 1.0, 1.0, 1.0, 1.0, 1.0, 1.0, 1.0, 1.0, 1.0, 1.0, 1.0, 1.0, 1.0, 1.0, 1.0, 1.0, 1.0, 1.0, 1.0, 1.0, 1.0, 1.0, 1.0, 1.0, 1.0, 1.0, 1.0, 1.0, 1.0, 1.0, 1.0, 1.0, 1.0, 1.0, 1.0, 1.0, 1.0, 1.0, 1.0, 1.0, 1.0, 1.0, 1.0, 1.0, 1.0, 1.0, 1.0, 1.0, 1.0, 1.0, 1.0, 1.0, 1.0, 1.0, 1.0, 1.0, 1.0, 1.0, 1.0, 1.0, 1.0, 1.0, 1.0, 1.0, 1.0, 1.0, 1.0, 1.0, 1.0, 1.0, 1.0, 1.0, 1.0, 1.0, 1.0, 1.0, 1.0, 1.0, 1.0, 1.0, 1.0, 1.0, 1.0, 1.0, 1.0, 1.0, 1.0, 1.0, 1.0, 1.0, 1.0, 1.0, 1.0, 1.0, 1.0, 1.0, 1.0, 1.0, 1.0, 1.0, 1.0, 1.0, 1.0, 1.0, 1.0, 1.0, 1.0, 1.0, 1.0, 1.0, 1.0, 1.0, 1.0, 1.0, 1.0, 1.0, 1.0, 1.0, 1.0, 1.0, 1.0, 1.0, 1.0, 1.0, 1.0, 1.0, 1.0, 1.0, 1.0, 1.0, 1.0, 1.0, 1.0, 1.0, 1.0, 1.0, 1.0, 1.0, 1.0, 1.0, 1.0, 1.0, 1.0, 1.0, 1.0, 1.0, 1.0, 1.0, 1.0, 1.0, 1.0, 1.0, 1.0, 1.0, 1.0, 1.0, 1.0, 1.0, 1.0, 1.0, 1.0, 1.0, 1.0, 1.0, 1.0, 1.0, 1.0, 1.0, 1.0, 1.0, 1.0, 1.0, 1.0, 1.0, 1.0, 1.0, 1.0, 1.0, 1.0, 1.0, 1.0, 1.0, 1.0, 1.0, 1.0, 1.0, 1.0, 1.0, 1.0, 1.0, 1.0, 1.0, 1.0, 1.0, 1.0, 1.0, 1.0, 1.0, 1.0, 1.0, 1.0, 1.0, 1.0, 1.0, 1.0, 1.0, 1.0, 1.0, 1.0, 1.0, 1.0, 1.0, 1.0, 1.0, 1.0, 1.0, 1.0, 1.0, 1.0, 1.0, 1.0, 1.0, 1.0, 1.0, 1.0, 1.0, 1.0, 1.0, 1.0, 1.0, 1.0, 1.0, 1.0, 1.0, 1.0, 1.0, 1.0, 1.0, 1.0, 1.0, 1.0, 1.0, 1.0, 1.0, 1.0, 1.0, 1.0, 1.0, 1.0, 1.0, 1.0, 1.0, 1.0, 1.0, 1.0, 1.0, 1.0, 1.0, 1.0, 1.0, 1.0, 1.0, 1.0, 1.0, 1.0, 1.0, 1.0, 1.0, 1.0, 1.0, 1.0, 1.0, 1.0, 1.0, 1.0, 1.0, 1.0, 1.0, 1.0, 1.0, 1.0, 1.0, 1.0, 1.0, 1.0, 1.0, 1.0, 1.0, 1.0, 1.0, 1.0, 1.0, 1.0, 1.0, 1.0, 1.0, 1.0, 1.0, 1.0, 1.0, 1.0, 1.0, 1.0, 1.0, 1.0, 1.0, 1.0, 1.0, 1.0, 1.0, 1.0, 1.0, 1.0, 1.0, 1.0, 1.0, 1.0, 1.0, 1.0, 1.0, 1.0, 1.0, 1.0, 1.0, 1.0, 1.0, 1.0, 1.0, 1.0, 1.0, 1.0, 1.0, 1.0, 1.0, 1.0, 1.0, 1.0, 1.0, 1.0, 1.0, 1.0, 1.0, 1.0, 1.0, 1.0, 1.0, 1.0, 1.0, 1.0, 1.0, 1.0, 1.0, 1.0, 1.0, 1.0, 1.0, 1.0, 1.0, 1.0, 1.0, 1.0, 1.0, 1.0, 1.0, 1.0, 1.0, 1.0, 1.0, 1.0, 1.0, 1.0, 1.0, 1.0, 1.0, 1.0, 1.0, 1.0, 1.0, 1.0, 1.0, 1.0, 1.0, 1.0, 1.0, 1.0, 1.0, 1.0, 1.0, 1.0, 1.0, 1.0, 1.0, 1.0, 1.0, 1.0, 1.0, 1.0, 1.0, 1.0, 1.0, 1.0, 1.0, 1.0, 1.0, 1.0, 1.0, 1.0, 1.0, 1.0, 1.0, 1.0, 1.0, 1.0, 1.0, 1.0, 1.0, 1.0, 1.0, 1.0, 1.0, 1.0, 1.0, 1.0, 1.0, 1.0, 1.0, 1.0, 1.0, 1.0, 1.0, 1.0, 1.0, 1.0, 1.0, 1.0, 1.0, 1.0, 1.0, 1.0, 1.0, 1.0, 1.0, 1.0, 1.0, 1.0, 1.0, 1.0, 1.0, 1.0, 1.0, 1.0, 1.0, 1.0, 1.0, 1.0, 1.0, 1.0, 1.0, 1.0, 1.0, 1.0, 1.0, 1.0, 1.0, 1.0, 1.0, 1.0, 1.0, 1.0, 1.0, 1.0, 1.0, 1.0, 1.0, 1.0, 1.0, 1.0, 1.0, 1.0, 1.0, 1.0, 1.0, 1.0, 1.0, 1.0, 1.0, 1.0, 1.0, 1.0, 1.0, 1.0, 1.0, 1.0, 1.0, 1.0, 1.0, 1.0, 1.0, 1.0, 1.0, 1.0, 1.0, 1.0, 1.0, 1.0, 1.0, 1.0, 1.0, 1.0, 1.0, 1.0, 1.0, 1.0, 1.0, 1.0, 1.0, 1.0, 1.0, 1.0, 1.0, 1.0, 1.0, 1.0, 1.0, 1.0, 1.0, 1.0, 1.0, 1.0, 1.0, 1.0, 1.0, 1.0, 1.0, 1.0, 1.0, 1.0, 1.0, 1.0, 1.0, 1.0, 1.0, 1.0, 1.0, 1.0, 1.0, 1.0, 1.0, 1.0, 1.0, 1.0, 1.0, 1.0, 1.0, 1.0, 1.0, 1.0, 1.0, 1.0, 1.0, 1.0, 1.0, 1.0, 1.0, 1.0, 1.0, 1.0, 1.0, 1.0, 1.0, 1.0, 1.0, 1.0, 1.0, 1.0, 1.0, 1.0, 1.0, 1.0, 1.0, 1.0, 1.0, 1.0, 1.0, 1.0, 1.0, 1.0, 1.0, 1.0, 1.0, 1.0, 1.0, 1.0, 1.0, 1.0, 1.0, 1.0, 1.0, 1.0, 1.0, 1.0, 1.0, 1.0, 1.0, 1.0, 1.0, 1.0, 1.0, 1.0, 1.0, 1.0, 1.0, 1.0, 1.0, 1.0, 1.0, 1.0, 1.0, 1.0, 1.0, 1.0, 1.0, 1.0, 1.0, 1.0, 1.0, 1.0, 1.0, 1.0, 1.0, 1.0, 1.0, 1.0, 1.0, 1.0, 1.0, 1.0, 1.0, 1.0, 1.0, 1.0, 1.0, 1.0, 1.0, 1.0, 1.0, 1.0, 1.0, 1.0, 1.0, 1.0, 1.0, 1.0, 1.0, 1.0, 1.0, 1.0, 1.0, 1.0, 1.0, 1.0, 1.0, 1.0, 1.0, 1.0, 1.0, 1.0, 1.0, 1.0, 1.0, 1.0, 1.0, 1.0, 1.0, 1.0, 1.0, 1.0, 1.0, 1.0, 1.0, 1.0, 1.0, 1.0, 1.0, 1.0, 1.0, 1.0, 1.0, 1.0, 1.0, 1.0, 1.0, 1.0, 1.0, 1.0, 1.0, 1.0, 1.0, 1.0, 1.0, 1.0, 1.0, 1.0, 1.0, 1.0, 1.0, 1.0, 1.0, 1.0, 1.0, 1.0, 1.0, 1.0, 1.0, 1.0, 1.0, 1.0, 1.0, 1.0, 1.0, 1.0, 1.0, 1.0, 1.0, 1.0, 1.0, 1.0, 1.0, 1.0, 1.0, 1.0, 1.0, 1.0, 1.0, 1.0, 1.0, 1.0, 1.0, 1.0, 1.0, 1.0, 1.0, 1.0, 1.0, 1.0, 1.0, 1.0, 1.0, 1.0, 1.0, 1.0, 1.0, 1.0, 1.0, 1.0, 1.0, 1.0, 1.0, 1.0, 1.0, 1.0, 1.0, 1.0, 1.0, 1.0, 1.0, 1.0, 1.0, 1.0, 1.0, 1.0, 1.0, 1.0, 1.0, 1.0, 1.0, 1.0, 1.0, 1.0, 1.0, 1.0, 1.0, 1.0, 1.0, 1.0, 1.0, 1.0, 1.0, 1.0, 1.0, 1.0, 1.0, 1.0, 1.0, 1.0, 1.0, 1.0, 1.0, 1.0, 1.0, 1.0, 1.0, 1.0, 1.0, 1.0, 1.0, 1.0, 1.0, 1.0, 1.0, 1.0, 1.0, 1.0, 1.0, 1.0, 1.0, 1.0, 1.0, 1.0, 1.0, 1.0, 1.0, 1.0, 1.0, 1.0, 1.0, 1.0, 1.0, 1.0, 1.0, 1.0, 1.0, 1.0, 1.0, 1.0, 1.0, 1.0, 1.0, 1.0, 1.0, 1.0, 1.0, 1.0, 1.0, 1.0, 1.0, 1.0, 1.0, 1.0, 1.0, 1.0, 1.0, 1.0, 1.0, 1.0, 1.0, 1.0, 1.0, 1.0, 1.0, 1.0, 1.0, 1.0, 1.0, 1.0, 1.0, 1.0, 1.0, 1.0, 1.0, 1.0, 1.0, 1.0, 1.0, 1.0, 1.0, 1.0, 1.0, 1.0, 1.0, 1.0, 1.0, 1.0, 1.0, 1.0, 1.0, 1.0, 1.0, 1.0, 1.0, 1.0, 1.0, 1.0, 1.0, 1.0, 1.0, 1.0, 1.0, 1.0, 1.0, 1.0, 1.0, 1.0, 1.0, 1.0, 1.0, 1.0, 1.0, 1.0, 1.0, 1.0, 1.0, 1.0, 1.0, 1.0, 1.0, 1.0, 1.0, 1.0, 1.0, 1.0, 1.0, 1.0, 1.0, 1.0, 1.0, 1.0, 1.0, 1.0, 1.0, 1.0, 1.0, 1.0, 1.0, 1.0, 1.0, 1.0, 1.0, 1.0, 1.0, 1.0, 1.0, 1.0, 1.0, 1.0, 1.0, 1.0, 1.0, 1.0, 1.0, 1.0, 1.0, 1.0, 1.0, 1.0, 1.0, 1.0, 1.0, 1.0, 1.0, 1.0, 1.0, 1.0, 1.0, 1.0, 1.0, 1.0, 1.0, 1.0, 1.0, 1.0, 1.0, 1.0, 1.0, 1.0, 1.0, 1.0, 1.0, 1.0, 1.0, 1.0, 1.0, 1.0, 1.0, 1.0, 1.0, 1.0, 1.0, 1.0, 1.0, 1.0, 1.0, 1.0, 1.0, 1.0, 1.0, 1.0, 1.0, 1.0, 1.0, 1.0, 1.0, 1.0, 1.0, 1.0, 1.0, 1.0, 1.0, 1.0, 1.0, 1.0, 1.0, 1.0, 1.0, 1.0, 1.0, 1.0, 1.0, 1.0, 1.0, 1.0, 1.0, 1.0, 1.0, 1.0, 1.0, 1.0, 1.0, 1.0, 1.0, 1.0, 1.0, 1.0, 1.0, 1.0, 1.0, 1.0, 1.0, 1.0, 1.0, 1.0, 1.0, 1.0, 1.0, 1.0, 1.0, 1.0, 1.0, 1.0, 1.0, 1.0, 1.0, 1.0, 1.0, 1.0, 1.0, 1.0, 1.0, 1.0, 1.0, 0.6172, 0.6172, 0.6172, 1.0, 0.624, 0.624, 0.624, 1.0, 0.6105, 0.6105, 0.6105, 1.0, 0.5029, 0.5029, 0.5029, 1.0, 0.5149, 0.5149, 0.5149, 1.0, 0.5149, 0.5149, 0.5149, 1.0, 0.6172, 0.6172, 0.6172, 1.0, 0.5029, 0.5029, 0.5029, 1.0, 0.5149, 0.5149, 0.5149, 1.0, 0.6172, 0.6172, 0.6172, 1.0, 0.6105, 0.6105, 0.6105, 1.0, 0.6172, 0.6172, 0.6172, 1.0, 0.6105, 0.6105, 0.6105, 1.0, 0.624, 0.624, 0.624, 1.0, 0.6172, 0.6172, 0.6172, 1.0, 0.5149, 0.5149, 0.5149, 1.0, 0.5029, 0.5029, 0.5029, 1.0, 0.6172, 0.6172, 0.6172, 1.0, 0.624, 0.624, 0.624, 1.0, 0.5149, 0.5149, 0.5149, 1.0, 0.6172, 0.6172, 0.6172, 1.0, 0.6172, 0.6172, 0.6172, 1.0, 0.6172, 0.6172, 0.6172, 1.0, 0.624, 0.624, 0.624, 1.0, 0.5906, 0.5906, 0.5906, 1.0, 0.5149, 0.5149, 0.5149, 1.0, 0.624, 0.624, 0.624, 1.0, 0.624, 0.624, 0.624, 1.0, 0.6172, 0.6172, 0.6172, 1.0, 0.5149, 0.5149, 0.5149, 1.0, 0.5149, 0.5149, 0.5149, 1.0, 0.5906, 0.5906, 0.5906, 1.0, 0.624, 0.624, 0.624, 1.0, 0.5029, 0.5029, 0.5029, 1.0, 0.5906, 0.5906, 0.5906, 1.0, 0.5149, 0.5149, 0.5149, 1.0, 0.5029, 0.5029, 0.5029, 1.0, 0.5149, 0.5149, 0.5149, 1.0, 0.5906, 0.5906, 0.5906, 1.0, 0.5149, 0.5149, 0.5149, 1.0, 0.4969, 0.4969, 0.4969, 1.0, 0.5029, 0.5029, 0.5029, 1.0, 0.521, 0.521, 0.521, 1.0, 0.4969, 0.4969, 0.4969, 1.0, 0.5149, 0.5149, 0.5149, 1.0, 0.6172, 0.6172, 0.6172, 1.0, 0.521, 0.521, 0.521, 1.0, 0.5149, 0.5149, 0.5149, 1.0, 0.521, 0.521, 0.521, 1.0, 0.4969, 0.4969, 0.4969, 1.0, 0.4969, 0.4969, 0.4969, 1.0, 0.624, 0.624, 0.624, 1.0, 0.521, 0.521, 0.521, 1.0, 0.6172, 0.6172, 0.6172, 1.0, 0.624, 0.624, 0.624, 1.0, 0.521, 0.521, 0.521, 1.0, 0.521, 0.521, 0.521, 1.0, 0.521, 0.521, 0.521, 1.0, 0.4969, 0.4969, 0.4969, 1.0, 0.521, 0.521, 0.521, 1.0, 0.624, 0.624, 0.624, 1.0, 0.521, 0.521, 0.521, 1.0, 0.624, 0.624, 0.624, 1.0, 0.521, 0.521, 0.521, 1.0, 0.5029, 0.5029, 0.5029, 1.0, 0.4969, 0.4969, 0.4969, 1.0, 0.624, 0.624, 0.624, 1.0, 0.5149, 0.5149, 0.5149, 1.0, 0.521, 0.521, 0.521, 1.0, 0.5149, 0.5149, 0.5149, 1.0, 0.5029, 0.5029, 0.5029, 1.0, 0.521, 0.521, 0.521, 1.0, 0.5149, 0.5149, 0.5149, 1.0, 0.5149, 0.5149, 0.5149, 1.0, 0.5029, 0.5029, 0.5029, 1.0, 0.5149, 0.5149, 0.5149, 1.0, 0.6172, 0.6172, 0.6172, 1.0, 0.624, 0.624, 0.624, 1.0, 0.6172, 0.6172, 0.6172, 1.0, 0.5149, 0.5149, 0.5149, 1.0, 0.624, 0.624, 0.624, 1.0, 0.5906, 0.5906, 0.5906, 1.0, 0.5149, 0.5149, 0.5149, 1.0, 0.5149, 0.5149, 0.5149, 1.0, 0.624, 0.624, 0.624, 1.0, 0.5906, 0.5906, 0.5906, 1.0, 0.5149, 0.5149, 0.5149, 1.0, 0.624, 0.624, 0.624, 1.0, 0.6172, 0.6172, 0.6172, 1.0, 0.6105, 0.6105, 0.6105, 1.0, 0.6105, 0.6105, 0.6105, 1.0, 0.6172, 0.6172, 0.6172, 1.0, 0.624, 0.624, 0.624, 1.0, 0.6172, 0.6172, 0.6172, 1.0, 0.5906, 0.5906, 0.5906, 1.0, 0.624, 0.624, 0.624, 1.0, 0.6105, 0.6105, 0.6105, 1.0, 0.6172, 0.6172, 0.6172, 1.0, 0.6172, 0.6172, 0.6172, 1.0, 0.4969, 0.4969, 0.4969, 1.0, 0.5149, 0.5149, 0.5149, 1.0, 0.5149, 0.5149, 0.5149, 1.0, 0.5029, 0.5029, 0.5029, 1.0, 0.5149, 0.5149, 0.5149, 1.0, 0.4969, 0.4969, 0.4969, 1.0, 0.5029, 0.5029, 0.5029, 1.0, 0.6172, 0.6172, 0.6172, 1.0, 0.5149, 0.5149, 0.5149, 1.0, 0.6172, 0.6172, 0.6172, 1.0, 0.624, 0.624, 0.624, 1.0, 0.6172, 0.6172, 0.6172, 1.0, 0.4969, 0.4969, 0.4969, 1.0, 0.5149, 0.5149, 0.5149, 1.0, 0.5149, 0.5149, 0.5149, 1.0, 0.6172, 0.6172, 0.6172, 1.0, 0.6172, 0.6172, 0.6172, 1.0, 0.624, 0.624, 0.624, 1.0, 0.4969, 0.4969, 0.4969, 1.0, 0.5149, 0.5149, 0.5149, 1.0, 0.4969, 0.4969, 0.4969, 1.0, 0.5149, 0.5149, 0.5149, 1.0, 0.6172, 0.6172, 0.6172, 1.0, 0.5029, 0.5029, 0.5029, 1.0, 0.6172, 0.6172, 0.6172, 1.0, 0.5149, 0.5149, 0.5149, 1.0, 0.5906, 0.5906, 0.5906, 1.0, 0.6172, 0.6172, 0.6172, 1.0, 0.624, 0.624, 0.624, 1.0, 0.624, 0.624, 0.624, 1.0, 0.4969, 0.4969, 0.4969, 1.0, 0.5149, 0.5149, 0.5149, 1.0, 0.5029, 0.5029, 0.5029, 1.0, 0.5271, 0.5271, 0.5271, 1.0, 0.5271, 0.5271, 0.5271, 1.0, 0.5271, 0.5271, 0.5271, 1.0, 0.5271, 0.5271, 0.5271, 1.0, 0.5271, 0.5271, 0.5271, 1.0, 0.5271, 0.5271, 0.5271, 1.0, 0.5906, 0.5906, 0.5906, 1.0, 0.5333, 0.5333, 0.5333, 1.0, 0.5333, 0.5333, 0.5333, 1.0, 0.5906, 0.5906, 0.5906, 1.0, 0.5906, 0.5906, 0.5906, 1.0, 0.5333, 0.5333, 0.5333, 1.0, 0.5271, 0.5271, 0.5271, 1.0, 0.5271, 0.5271, 0.5271, 1.0, 0.5271, 0.5271, 0.5271, 1.0, 0.7084, 0.7084, 0.7084, 1.0, 0.7084, 0.7084, 0.7084, 1.0, 0.5906, 0.5906, 0.5906, 1.0, 0.7084, 0.7084, 0.7084, 1.0, 0.5906, 0.5906, 0.5906, 1.0, 0.5906, 0.5906, 0.5906, 1.0, 0.5271, 0.5271, 0.5271, 1.0, 0.5271, 0.5271, 0.5271, 1.0, 0.5271, 0.5271, 0.5271, 1.0, 0.5271, 0.5271, 0.5271, 1.0, 0.5271, 0.5271, 0.5271, 1.0, 0.5271, 0.5271, 0.5271, 1.0, 0.5271, 0.5271, 0.5271, 1.0, 0.5271, 0.5271, 0.5271, 1.0, 0.5271, 0.5271, 0.5271, 1.0, 0.5271, 0.5271, 0.5271, 1.0, 0.5271, 0.5271, 0.5271, 1.0, 0.5271, 0.5271, 0.5271, 1.0, 0.4735, 0.4735, 0.4735, 1.0, 0.5333, 0.5333, 0.5333, 1.0, 0.5333, 0.5333, 0.5333, 1.0, 0.5271, 0.5271, 0.5271, 1.0, 0.5271, 0.5271, 0.5271, 1.0, 0.5271, 0.5271, 0.5271, 1.0, 0.5333, 0.5333, 0.5333, 1.0, 0.5333, 0.5333, 0.5333, 1.0, 0.5841, 0.5841, 0.5841, 1.0, 0.4735, 0.4735, 0.4735, 1.0, 0.4735, 0.4735, 0.4735, 1.0, 0.5333, 0.5333, 0.5333, 1.0, 0.5271, 0.5271, 0.5271, 1.0, 0.5271, 0.5271, 0.5271, 1.0, 0.5271, 0.5271, 0.5271, 1.0, 0.5333, 0.5333, 0.5333, 1.0, 0.5841, 0.5841, 0.5841, 1.0, 0.5841, 0.5841, 0.5841, 1.0, 0.5271, 0.5271, 0.5271, 1.0, 0.5271, 0.5271, 0.5271, 1.0, 0.5271, 0.5271, 0.5271, 1.0, 0.5271, 0.5271, 0.5271, 1.0, 0.5271, 0.5271, 0.5271, 1.0, 0.5271, 0.5271, 0.5271, 1.0, 0.5271, 0.5271, 0.5271, 1.0, 0.5271, 0.5271, 0.5271, 1.0, 0.5271, 0.5271, 0.5271, 1.0, 0.5271, 0.5271, 0.5271, 1.0, 0.5271, 0.5271, 0.5271, 1.0, 0.5271, 0.5271, 0.5271, 1.0, 0.4287, 0.4287, 0.4287, 1.0, 0.4735, 0.4735, 0.4735, 1.0, 0.4735, 0.4735, 0.4735, 1.0, 0.5271, 0.5271, 0.5271, 1.0, 0.5271, 0.5271, 0.5271, 1.0, 0.5271, 0.5271, 0.5271, 1.0, 0.5271, 0.5271, 0.5271, 1.0, 0.5271, 0.5271, 0.5271, 1.0, 0.5271, 0.5271, 0.5271, 1.0, 0.4287, 0.4287, 0.4287, 1.0, 0.4287, 0.4287, 0.4287, 1.0, 0.402, 0.402, 0.402, 1.0, 0.4287, 0.4287, 0.4287, 1.0, 0.4287, 0.4287, 0.4287, 1.0, 0.4735, 0.4735, 0.4735, 1.0, 0.402, 0.402, 0.402, 1.0, 0.4287, 0.4287, 0.4287, 1.0, 0.402, 0.402, 0.402, 1.0, 0.2664, 0.2664, 0.2664, 1.0, 0.2664, 0.2664, 0.2664, 1.0, 0.2664, 0.2664, 0.2664, 1.0, 0.5271, 0.5271, 0.5271, 1.0, 0.5271, 0.5271, 0.5271, 1.0, 0.5271, 0.5271, 0.5271, 1.0, 0.2664, 0.2664, 0.2664, 1.0, 0.2664, 0.2664, 0.2664, 1.0, 0.2664, 0.2664, 0.2664, 1.0, 0.5271, 0.5271, 0.5271, 1.0, 0.5271, 0.5271, 0.5271, 1.0, 0.5271, 0.5271, 0.5271, 1.0, 0.5271, 0.5271, 0.5271, 1.0, 0.5271, 0.5271, 0.5271, 1.0, 0.5271, 0.5271, 0.5271, 1.0, 0.4287, 0.4287, 0.4287, 1.0, 0.4735, 0.4735, 0.4735, 1.0, 0.4287, 0.4287, 0.4287, 1.0, 0.4287, 0.4287, 0.4287, 1.0, 0.4287, 0.4287, 0.4287, 1.0, 0.4072, 0.4072, 0.4072, 1.0, 0.4735, 0.4735, 0.4735, 1.0, 0.4735, 0.4735, 0.4735, 1.0, 0.4287, 0.4287, 0.4287, 1.0, 0.4072, 0.4072, 0.4072, 1.0, 0.4287, 0.4287, 0.4287, 1.0, 0.4072, 0.4072, 0.4072, 1.0, 0.5271, 0.5271, 0.5271, 1.0, 0.5271, 0.5271, 0.5271, 1.0, 0.5271, 0.5271, 0.5271, 1.0, 0.5333, 0.5333, 0.5333, 1.0, 0.4735, 0.4735, 0.4735, 1.0, 0.4735, 0.4735, 0.4735, 1.0, 0.5333, 0.5333, 0.5333, 1.0, 0.4735, 0.4735, 0.4735, 1.0, 0.5333, 0.5333, 0.5333, 1.0, 0.5841, 0.5841, 0.5841, 1.0, 0.5841, 0.5841, 0.5841, 1.0, 0.7084, 0.7084, 0.7084, 1.0, 0.5841, 0.5841, 0.5841, 1.0, 0.7084, 0.7084, 0.7084, 1.0, 0.7084, 0.7084, 0.7084, 1.0, 0.5271, 0.5271, 0.5271, 1.0, 0.5271, 0.5271, 0.5271, 1.0, 0.5271, 0.5271, 0.5271, 1.0, 0.7084, 0.7084, 0.7084, 1.0, 0.7084, 0.7084, 0.7084, 1.0, 0.9387, 0.9387, 0.9387, 1.0, 0.5271, 0.5271, 0.5271, 1.0, 0.5271, 0.5271, 0.5271, 1.0, 0.5271, 0.5271, 0.5271, 1.0, 0.5271, 0.5271, 0.5271, 1.0, 0.5271, 0.5271, 0.5271, 1.0, 0.5271, 0.5271, 0.5271, 1.0, 0.9387, 0.9387, 0.9387, 1.0, 0.9387, 0.9387, 0.9387, 1.0, 0.9301, 0.9301, 0.9301, 1.0, 0.7084, 0.7084, 0.7084, 1.0, 0.9387, 0.9387, 0.9387, 1.0, 0.9387, 0.9387, 0.9387, 1.0, 0.5271, 0.5271, 0.5271, 1.0, 0.5271, 0.5271, 0.5271, 1.0, 0.5271, 0.5271, 0.5271, 1.0, 0.9387, 0.9387, 0.9387, 1.0, 0.9301, 0.9301, 0.9301, 1.0, 0.9301, 0.9301, 0.9301, 1.0, 0.5271, 0.5271, 0.5271, 1.0, 0.5271, 0.5271, 0.5271, 1.0, 0.5271, 0.5271, 0.5271, 1.0, 0.9301, 0.9301, 0.9301, 1.0, 0.7084, 0.7084, 0.7084, 1.0, 0.7084, 0.7084, 0.7084, 1.0, 0.9301, 0.9301, 0.9301, 1.0, 0.9301, 0.9301, 0.9301, 1.0, 0.7084, 0.7084, 0.7084, 1.0, 0.491, 0.491, 0.491, 1.0, 0.8228, 0.8228, 0.8228, 1.0, 0.4851, 0.4851, 0.4851, 1.0, 0.4851, 0.4851, 0.4851, 1.0, 0.8228, 0.8228, 0.8228, 1.0, 0.5029, 0.5029, 0.5029, 1.0, 0.5029, 0.5029, 0.5029, 1.0, 0.8228, 0.8228, 0.8228, 1.0, 0.8879, 0.8879, 0.8879, 1.0, 0.8879, 0.8879, 0.8879, 1.0, 0.8879, 0.8879, 0.8879, 1.0, 0.8228, 0.8228, 0.8228, 1.0, 0.8228, 0.8228, 0.8228, 1.0, 0.8879, 0.8879, 0.8879, 1.0, 0.8228, 0.8228, 0.8228, 1.0, 0.8228, 0.8228, 0.8228, 1.0, 0.4851, 0.4851, 0.4851, 1.0, 0.8879, 0.8879, 0.8879, 1.0, 0.8879, 0.8879, 0.8879, 1.0, 0.4851, 0.4851, 0.4851, 1.0, 0.5029, 0.5029, 0.5029, 1.0, 0.6445, 0.6445, 0.6445, 1.0, 0.491, 0.491, 0.491, 1.0, 0.4851, 0.4851, 0.4851, 1.0, 0.4851, 0.4851, 0.4851, 1.0, 0.8228, 0.8228, 0.8228, 1.0, 0.6445, 0.6445, 0.6445, 1.0, 0.491, 0.491, 0.491, 1.0, 0.491, 0.491, 0.491, 1.0, 0.6445, 0.6445, 0.6445, 1.0, 0.8228, 0.8228, 0.8228, 1.0, 0.6445, 0.6445, 0.6445, 1.0, 0.6445, 0.6445, 0.6445, 1.0, 0.6445, 0.6445, 0.6445, 1.0, 0.6445, 0.6445, 0.6445, 1.0, 0.491, 0.491, 0.491, 1.0, 0.8228, 0.8228, 0.8228, 1.0, 0.8228, 0.8228, 0.8228, 1.0, 0.6445, 0.6445, 0.6445, 1.0, 0.6445, 0.6445, 0.6445, 1.0, 0.8228, 0.8228, 0.8228, 1.0, 0.491, 0.491, 0.491, 1.0])
me_polygon1_012.materials.append(mat_tank_mat)
me_polygon1_012.use_remesh_fix_poles = True
me_polygon1_012.use_remesh_preserve_attributes = False
me_polygon1_012.update()
arm_armature = bpy.data.armatures.new('Armature')  # bones are not reproduced

# ---- objects
ob_empty = bpy.data.objects.new('Empty', None)
ob_cube = bpy.data.objects.new('Cube', me_cube)
ob_light = bpy.data.objects.new('Light', light_light)
ob_camera = bpy.data.objects.new('Camera', cam_camera)
ob_armature = bpy.data.objects.new('Armature', arm_armature)
ob_turret = bpy.data.objects.new('turret', me_polygon1_008)
ob_body = bpy.data.objects.new('body', me_polygon1_012)

# ---- transforms, parenting, visibility, modifiers, constraints
ob_empty.location = (0.05305, 0.01291, 0.1222)
ob_cube.location = (0.0, 0.0, 0.0)
ob_cube.lock_rotations_4d = False
ob_cube.empty_display_type = 'ARROWS'
ob_cube.hide_render = True
ob_cube.lineart.crease_threshold = 0.0
ob_light.location = (4.076, 1.005, 5.904)
ob_light.rotation_euler = (0.6503, 0.05522, 1.866)
ob_light.lock_rotations_4d = False
ob_light.empty_display_type = 'ARROWS'
ob_light.color = (0.0, 0.0, 0.0, 0.0)
ob_light.lineart.crease_threshold = 0.0
ob_camera.location = (0.6879, 6.499e-09, 0.6879)
ob_camera.rotation_euler = (0.7854, 0.0, 1.571)
ob_camera.lock_rotations_4d = False
ob_camera.empty_display_type = 'ARROWS'
ob_camera.color = (0.0, 0.0, 0.0, 0.0)
ob_camera.display_type = 'WIRE'
ob_camera.lineart.crease_threshold = 0.0
ob_armature.location = (0.0, 0.0, 0.0)
ob_armature.rotation_euler = (1.571, -0.0, 0.0)
ob_armature.scale = (0.01, 0.01, 0.01)
_c = ob_armature.constraints.new('COPY_ROTATION'); _c.name = 'Copy Rotation'
_c.target = ob_empty
_c.use_x = False
_c.use_y = False
ob_turret.parent = ob_armature
ob_turret.location = (0.0, 0.0, 0.0)
ob_turret.rotation_euler = (3.258e-07, -3.141, -1.608e-10)
_vg = ob_turret.vertex_groups.new(name='base')
_vg = ob_turret.vertex_groups.new(name='cannon')
_vg.add([0, 1, 2, 3, 4, 5, 6, 7, 8, 9, 10, 11, 12, 13, 14, 15, 16, 17, 18, 19, 20, 21, 22, 23, 24, 25, 26, 27, 28, 29, 30, 31, 32, 33, 34, 35, 36, 37, 38, 39, 40, 41, 42, 43, 44, 45, 46, 47, 48, 49, 50, 51, 52, 53, 54, 55, 56, 57, 58, 59, 60, 61, 62], 1.0, 'REPLACE')
_m = ob_turret.modifiers.new('Armature', 'ARMATURE')
_m.object = ob_armature
ob_body.parent = ob_armature
ob_body.location = (0.0, 0.0, 0.0)
_vg = ob_body.vertex_groups.new(name='base')
_vg.add([0, 1, 2, 3, 4, 5, 6, 7, 8, 9, 10, 11, 12, 13, 14, 15, 16, 17, 18, 19, 20, 21, 22, 23, 24, 25, 26, 27, 28, 29, 30, 31, 32, 33, 34, 35, 36, 37, 38, 39, 40, 41, 42, 43, 44, 45, 46, 47, 48, 49, 50, 51, 52, 53, 54, 55, 56, 57, 58, 59, 60, 61, 62, 63, 64, 65, 66, 67, 68, 69, 70, 71, 72, 73, 74, 75, 76, 77, 78, 79, 80, 81, 82, 83, 84, 85, 86, 87, 88, 89, 90, 91, 92, 93, 94, 95, 96, 97, 98, 99, 100, 101, 102, 103, 104, 105, 106, 107, 108, 109, 110, 111, 112, 113, 114, 115, 116, 117, 118, 119, 120, 121, 122, 123, 124, 125, 126, 127, 128, 129, 130, 131, 132, 133, 134, 135, 136, 137, 138, 139, 140, 141, 142, 143, 144, 145, 146, 147, 148, 149, 150, 151, 152, 153, 154, 155, 156, 157, 158, 159, 160, 161, 162, 163, 164, 165, 166, 167, 168, 169, 170, 171, 172, 173, 174, 175, 176, 177, 178, 179, 180, 181, 182, 183, 184, 185, 186, 187, 188, 189, 190, 191, 192, 193, 194, 195, 196, 197, 198, 199, 200, 201, 202, 203, 204, 205, 206, 207, 208, 209, 210, 211, 212, 213, 214, 215, 216, 217, 218, 219, 220, 221, 222, 223, 224], 1.0, 'REPLACE')
_vg = ob_body.vertex_groups.new(name='cannon')
_m = ob_body.modifiers.new('Armature', 'ARMATURE')
_m.object = ob_armature

# ---- collection membership
scene.collection.objects.link(ob_empty)
col_collection.objects.link(ob_cube)
col_collection.objects.link(ob_light)
col_collection.objects.link(ob_camera)
col_collection.objects.link(ob_armature)
col_collection.objects.link(ob_turret)
col_collection.objects.link(ob_body)

# ---- scene / render settings (as saved in the file)
scene.camera = ob_camera
scene.frame_start = 0; scene.frame_end = 360; scene.frame_set(0)
scene.render.engine = 'BLENDER_EEVEE_NEXT'
scene.render.resolution_x = 100
scene.render.resolution_y = 100
scene.render.fps = 60
scene.render.film_transparent = True
scene.cycles.sampling_pattern = 'TABULATED_SOBOL'
scene.cycles.use_light_tree = False
scene.view_settings.view_transform = 'Filmic'
bpy.context.view_layer.update()
